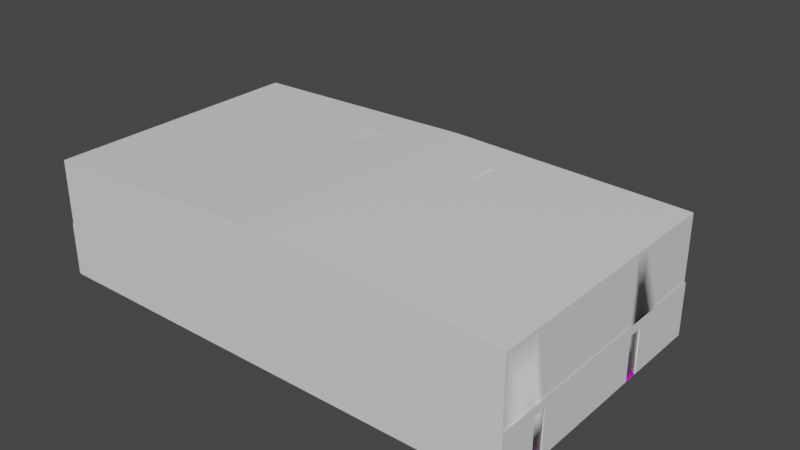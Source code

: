 # Source: Interiors.blend  (saved by Blender 2.93.21; exported with 4.5.12 LTS)
import bpy
from mathutils import Matrix  # noqa: F401  (used for matrix-valued properties, if any)

bpy.ops.wm.read_factory_settings(use_empty=True)
scene = bpy.context.scene
scene.name = 'Scene'

# ---- collections
col_collection = bpy.data.collections.new('Collection'); scene.collection.children.link(col_collection)

# ---- images (referenced by path relative to the original .blend; pixels are not part of the script)
import os
ASSET_DIR = os.environ.get("B2B_ASSET_DIR", "")  # directory of the original .blend (textures are referenced by path, not embedded)
HERE = os.path.dirname(os.path.abspath(__file__))  # packed textures are extracted next to this script under _unpacked/

def load_image(name, relpath, width, height, colorspace="sRGB"):
    """Load a texture the original file referenced (path relative to the .blend, or extracted next to this script)."""
    p = next((c for c in (os.path.join(HERE, relpath), os.path.join(ASSET_DIR, relpath)) if relpath and os.path.exists(c)), "")
    if p:
        img = bpy.data.images.load(p, check_existing=True)
        img.name = name
    else:  # same state as the original file: an image datablock whose file is absent (Cycles renders it pink)
        img = bpy.data.images.new(name, width, height)
        img.source = "FILE"
        img.filepath = "//" + (relpath or name)
    img.colorspace_settings.name = colorspace
    return img
img_futuristic_panels1_albedo_png = load_image('futuristic-panels1-albedo.png', 'Textures/futuristic-panels1-albedo.png', 1024, 1024, 'sRGB')

# ---- materials (node trees are filled in below, after node groups)
mat_container = bpy.data.materials.new('Container')
mat_container.use_transparent_shadow = False
mat_crate = bpy.data.materials.new('Crate')
mat_crate.use_transparent_shadow = False
mat_floors = bpy.data.materials.new('Floors')
mat_floors.use_transparent_shadow = False
mat_barrels = bpy.data.materials.new('Barrels')
mat_barrels.use_transparent_shadow = False
mat_walls = bpy.data.materials.new('Walls')
mat_walls.use_transparent_shadow = False

# ---- node groups
ng_auto_smooth = bpy.data.node_groups.new('Auto Smooth', 'GeometryNodeTree')
_s = ng_auto_smooth.interface.new_socket(name='Geometry', in_out='OUTPUT', socket_type='NodeSocketGeometry')
_s = ng_auto_smooth.interface.new_socket(name='Geometry', in_out='INPUT', socket_type='NodeSocketGeometry')
_s = ng_auto_smooth.interface.new_socket(name='Angle', in_out='INPUT', socket_type='NodeSocketFloat')
_s.subtype = 'ANGLE'
_s.min_value = 0.0
_s.max_value = 3.142
ng_auto_smooth.is_modifier = True
_N = ng_auto_smooth.nodes; _L = ng_auto_smooth.links
n0 = _N.new('NodeGroupOutput'); n0.name = 'Group Output'; n0.location = (480, -100)
n1 = _N.new('NodeGroupInput'); n1.name = 'Group Input'; n1.location = (-420, -300)
n2 = _N.new('NodeGroupInput'); n2.name = 'Group Input.001'; n2.location = (-60, -100)
n3 = _N.new('GeometryNodeSetShadeSmooth'); n3.name = 'Set Shade Smooth'; n3.location = (120, -100)
n3.domain = 'EDGE'
n4 = _N.new('GeometryNodeSetShadeSmooth'); n4.name = 'Set Shade Smooth.001'; n4.location = (300, -100)
n5 = _N.new('GeometryNodeInputMeshEdgeAngle'); n5.name = 'Edge Angle'; n5.location = (-420, -220)
n6 = _N.new('GeometryNodeInputEdgeSmooth'); n6.name = 'Is Edge Smooth'; n6.location = (-60, -160)
n7 = _N.new('GeometryNodeInputShadeSmooth'); n7.name = 'Is Face Smooth'; n7.location = (-240, -340)
n8 = _N.new('FunctionNodeBooleanMath'); n8.name = 'Boolean Math'; n8.location = (-60, -220)
n9 = _N.new('FunctionNodeCompare'); n9.name = 'Compare'; n9.location = (-240, -180)
n9.operation = 'LESS_EQUAL'
_L.new(n5.outputs[0], n9.inputs[0])
_L.new(n4.outputs[0], n0.inputs[0])
_L.new(n1.outputs[1], n9.inputs[1])
_L.new(n9.outputs[0], n8.inputs[0])
_L.new(n7.outputs[0], n8.inputs[1])
_L.new(n2.outputs[0], n3.inputs[0])
_L.new(n6.outputs[0], n3.inputs[1])
_L.new(n3.outputs[0], n4.inputs[0])
_L.new(n8.outputs[0], n3.inputs[2])
n0.is_active_output = True

# ---- material node trees
mat_container.use_nodes = True; mat_container.node_tree.nodes.clear()
_N = mat_container.node_tree.nodes; _L = mat_container.node_tree.links
n0 = _N.new('ShaderNodeBsdfPrincipled'); n0.name = 'Principled BSDF'; n0.location = (10, 300)
n0.distribution = 'GGX'
n0.subsurface_method = 'BURLEY'
n0.inputs[3].default_value = 1.45
n0.inputs[27].default_value = (0.0, 0.0, 0.0, 1.0)
n0.inputs[28].default_value = 1.0
n1 = _N.new('ShaderNodeOutputMaterial'); n1.name = 'Material Output'; n1.location = (300, 300)
_L.new(n0.outputs[0], n1.inputs[0])
n1.is_active_output = True
mat_crate.use_nodes = True; mat_crate.node_tree.nodes.clear()
_N = mat_crate.node_tree.nodes; _L = mat_crate.node_tree.links
n0 = _N.new('ShaderNodeBsdfPrincipled'); n0.name = 'Principled BSDF'; n0.location = (10, 300)
n0.distribution = 'GGX'
n0.subsurface_method = 'BURLEY'
n0.inputs[3].default_value = 1.45
n0.inputs[27].default_value = (0.0, 0.0, 0.0, 1.0)
n0.inputs[28].default_value = 1.0
n1 = _N.new('ShaderNodeOutputMaterial'); n1.name = 'Material Output'; n1.location = (300, 300)
_L.new(n0.outputs[0], n1.inputs[0])
n1.is_active_output = True
mat_floors.use_nodes = True; mat_floors.node_tree.nodes.clear()
_N = mat_floors.node_tree.nodes; _L = mat_floors.node_tree.links
n0 = _N.new('ShaderNodeBsdfPrincipled'); n0.name = 'Principled BSDF'; n0.location = (10, 300)
n0.distribution = 'GGX'
n0.subsurface_method = 'BURLEY'
n0.inputs[3].default_value = 1.45
n0.inputs[27].default_value = (0.0, 0.0, 0.0, 1.0)
n0.inputs[28].default_value = 1.0
n1 = _N.new('ShaderNodeOutputMaterial'); n1.name = 'Material Output'; n1.location = (300, 300)
n2 = _N.new('ShaderNodeTexImage'); n2.name = 'Image Texture'; n2.location = (-180, 280)
n2.image = img_futuristic_panels1_albedo_png
_L.new(n0.outputs[0], n1.inputs[0])
_L.new(n2.outputs[0], n0.inputs[0])
n1.is_active_output = True
mat_barrels.use_nodes = True; mat_barrels.node_tree.nodes.clear()
_N = mat_barrels.node_tree.nodes; _L = mat_barrels.node_tree.links
n0 = _N.new('ShaderNodeBsdfPrincipled'); n0.name = 'Principled BSDF'; n0.location = (10, 300)
n0.distribution = 'GGX'
n0.subsurface_method = 'BURLEY'
n0.inputs[3].default_value = 1.45
n0.inputs[27].default_value = (0.0, 0.0, 0.0, 1.0)
n0.inputs[28].default_value = 1.0
n1 = _N.new('ShaderNodeOutputMaterial'); n1.name = 'Material Output'; n1.location = (300, 300)
_L.new(n0.outputs[0], n1.inputs[0])
n1.is_active_output = True
mat_walls.use_nodes = True; mat_walls.node_tree.nodes.clear()
_N = mat_walls.node_tree.nodes; _L = mat_walls.node_tree.links
n0 = _N.new('ShaderNodeBsdfPrincipled'); n0.name = 'Principled BSDF'; n0.location = (10, 300)
n0.distribution = 'GGX'
n0.subsurface_method = 'BURLEY'
n0.inputs[3].default_value = 1.45
n0.inputs[27].default_value = (0.0, 0.0, 0.0, 1.0)
n0.inputs[28].default_value = 1.0
n1 = _N.new('ShaderNodeOutputMaterial'); n1.name = 'Material Output'; n1.location = (300, 300)
_L.new(n0.outputs[0], n1.inputs[0])
n1.is_active_output = True

# ---- world
world_world = bpy.data.worlds.new('World'); scene.world = world_world
world_world.use_nodes = True; world_world.node_tree.nodes.clear()
_N = world_world.node_tree.nodes; _L = world_world.node_tree.links
n0 = _N.new('ShaderNodeOutputWorld'); n0.name = 'World Output'; n0.location = (300, 300)
n1 = _N.new('ShaderNodeBackground'); n1.name = 'Background'; n1.location = (10, 300)
n1.inputs[0].default_value = (0.05088, 0.05088, 0.05088, 1.0)
_L.new(n1.outputs[0], n0.inputs[0])
n0.is_active_output = True
world_world.color = (0.05088, 0.05088, 0.05088)
world_world.use_sun_shadow = False
world_world.sun_shadow_jitter_overblur = 0.0

# ---- meshes
me_plane = bpy.data.meshes.new('Plane')
me_plane.from_pydata([(-44.09, 24.05, 1.907e-06), (-44.09, -24.05, 1.907e-06), (-44.09, -17.18, 1.907e-06), (-44.09, -14.77, 1.907e-06), (-44.09, -3.436, 1.907e-06), (-44.09, 7.557, 1.907e-06), (-44.09, 10.31, 1.907e-06), (-44.09, 17.18, 1.907e-06), (-44.09, 24.05, 10.0), (-44.09, -24.05, 10.0), (-44.09, -17.18, 10.0), (-44.09, -14.77, 10.0), (-44.09, -3.436, 10.0), (-44.09, 7.557, 10.0), (-44.09, 10.31, 10.0), (-44.09, 17.18, 10.0), (-44.09, 24.05, 5.0), (-44.09, 10.31, 8.315), (-44.09, -17.18, 8.315), (-44.09, -24.05, 5.0), (-44.09, -14.77, 8.317), (-44.09, 7.557, 8.317), (-43.85, 17.18, 1.907e-06), (-43.85, 24.05, 1.907e-06), (-43.85, -24.05, 1.907e-06), (-43.85, -17.18, 1.907e-06), (-43.85, -14.77, 1.907e-06), (-43.85, -3.436, 1.907e-06), (-43.85, 7.557, 1.907e-06), (-43.85, 10.31, 1.907e-06), (-43.85, 17.18, 22.15), (-43.85, 24.05, 22.15), (-43.85, -24.05, 22.15), (-43.85, -17.18, 22.15), (-43.85, -14.77, 22.15), (-43.85, -3.436, 22.15), (-43.85, 7.557, 22.15), (-43.85, 10.31, 22.15), (-43.85, 24.05, 5.0), (-43.85, 17.18, 5.0), (-43.85, -3.436, 5.004), (-43.85, -14.77, 8.317), (-43.85, -17.18, 8.315), (-43.85, -24.05, 5.0), (-43.85, 10.31, 8.315), (-43.85, 7.557, 8.317), (-44.09, -3.436, 5.0), (-44.09, 17.18, 5.0), (0.0, 17.18, 1.907e-06), (0.0, 24.05, 1.907e-06), (0.0, -24.05, 1.907e-06), (0.0, -17.18, 1.907e-06), (0.0, -14.77, 1.907e-06), (0.0, -3.436, 1.907e-06), (0.0, 7.557, 1.907e-06), (0.0, 10.31, 1.907e-06), (-7.099, -6.774, -0.004616), (-7.099, -6.774, 1.995), (-6.38, -4.989, -0.004616), (-6.38, -4.989, 1.995), (-1.427, -9.057, -0.004616), (-1.427, -9.057, 1.995), (-0.7083, -7.273, -0.004616), (-0.7083, -7.273, 1.995), (16.93, 7.951, -0.004616), (16.93, 7.951, 1.995), (18.21, 6.508, -0.004616), (18.21, 6.508, 1.995), (12.35, 3.906, -0.004616), (12.35, 3.906, 1.995), (13.62, 2.464, -0.004616), (13.62, 2.464, 1.995), (16.69, 8.879, 1.989), (16.69, 8.879, 3.989), (17.96, 7.436, 1.989), (17.96, 7.436, 3.989), (12.1, 4.835, 1.989), (12.1, 4.835, 3.989), (13.38, 3.392, 1.989), (13.38, 3.392, 3.989), (15.73, 9.76, -0.004616), (15.73, 9.76, 1.995), (17.0, 8.317, -0.004616), (17.0, 8.317, 1.995), (11.15, 5.716, -0.004616), (11.15, 5.716, 1.995), (12.42, 4.273, -0.004616), (12.42, 4.273, 1.995), (17.06, -6.363, -0.004616), (17.06, -6.363, 1.995), (15.59, -7.613, -0.004616), (15.59, -7.613, 1.995), (13.09, -1.715, -0.004616), (13.09, -1.715, 1.995), (11.62, -2.964, -0.004616), (11.62, -2.964, 1.995), (17.99, -6.131, 1.989), (17.99, -6.131, 3.989), (16.53, -7.381, 1.989), (16.53, -7.381, 3.989), (14.02, -1.483, 1.989), (14.02, -1.483, 3.989), (12.55, -2.733, 1.989), (12.55, -2.733, 3.989), (18.89, -5.188, -0.004616), (18.89, -5.188, 1.995), (17.42, -6.438, -0.004616), (17.42, -6.438, 1.995), (14.91, -0.5399, -0.004616), (14.91, -0.5399, 1.995), (13.45, -1.79, -0.004616), (13.45, -1.79, 1.995), (-29.96, 4.866, -0.004616), (-29.96, 4.866, 1.995), (-31.64, 5.8, -0.004616), (-31.64, 5.8, 1.995), (-26.99, 10.21, -0.004616), (-26.99, 10.21, 1.995), (-28.67, 11.15, -0.004616), (-28.67, 11.15, 1.995), (-29.42, 4.074, 1.989), (-29.42, 4.074, 3.989), (-31.1, 5.008, 1.989), (-31.1, 5.008, 3.989), (-26.45, 9.419, 1.989), (-26.45, 9.419, 3.989), (-28.13, 10.35, 1.989), (-28.13, 10.35, 3.989), (-28.22, 3.563, -0.004616), (-28.22, 3.563, 1.995), (-29.9, 4.498, -0.004616), (-29.9, 4.498, 1.995), (-25.25, 8.909, -0.004616), (-25.25, 8.909, 1.995), (-26.93, 9.843, -0.004616), (-26.93, 9.843, 1.995), (0.0, 24.05, 23.26), (0.0, 24.05, 5.554), (0.0, -24.05, 24.66), (0.0, -24.05, 6.254), (0.0, 17.18, 23.46), (0.0, 10.31, 23.66), (0.0, 3.436, 23.86), (0.0, -3.436, 24.06), (0.0, -10.31, 24.26), (0.0, -17.18, 24.46), (-9.329, -9.852, -0.005178), (-9.329, -10.16, 5.68), (-9.082, -9.877, -0.005178), (-9.142, -10.18, 5.68), (-8.844, -9.949, -0.005178), (-8.961, -10.23, 5.68), (-8.624, -10.07, -0.005178), (-8.794, -10.32, 5.68), (-8.432, -10.22, -0.005178), (-8.648, -10.44, 5.68), (-8.274, -10.42, -0.005178), (-8.528, -10.59, 5.68), (-8.156, -10.64, -0.005178), (-8.439, -10.75, 5.68), (-8.084, -10.87, -0.005178), (-8.385, -10.93, 5.68), (-8.06, -11.12, -0.005178), (-8.366, -11.12, 5.68), (-8.084, -11.37, -0.005178), (-8.385, -11.31, 5.68), (-8.156, -11.61, -0.005178), (-8.439, -11.49, 5.68), (-8.274, -11.83, -0.005178), (-8.528, -11.66, 5.68), (-8.432, -12.02, -0.005178), (-8.648, -11.8, 5.68), (-8.624, -12.18, -0.005178), (-8.794, -11.92, 5.68), (-8.844, -12.3, -0.005178), (-8.961, -12.01, 5.68), (-9.082, -12.37, -0.005178), (-9.142, -12.07, 5.68), (-9.329, -12.39, -0.005178), (-9.329, -12.09, 5.68), (-9.577, -12.37, -0.005178), (-9.517, -12.07, 5.68), (-9.815, -12.3, -0.005178), (-9.698, -12.01, 5.68), (-10.03, -12.18, -0.005178), (-9.865, -11.92, 5.68), (-10.23, -12.02, -0.005178), (-10.01, -11.8, 5.68), (-10.39, -11.83, -0.005178), (-10.13, -11.66, 5.68), (-10.5, -11.61, -0.005178), (-10.22, -11.49, 5.68), (-10.57, -11.37, -0.005178), (-10.27, -11.31, 5.68), (-10.6, -11.12, -0.005178), (-10.29, -11.12, 5.68), (-10.57, -10.87, -0.005178), (-10.27, -10.93, 5.68), (-10.5, -10.64, -0.005178), (-10.22, -10.75, 5.68), (-10.39, -10.42, -0.005178), (-10.13, -10.59, 5.68), (-10.23, -10.22, -0.005178), (-10.01, -10.44, 5.68), (-10.03, -10.07, -0.005178), (-9.865, -10.32, 5.68), (-9.815, -9.949, -0.005178), (-9.698, -10.23, 5.68), (-9.577, -9.877, -0.005178), (-9.517, -10.18, 5.68), (-9.329, -9.788, 0.4458), (-9.329, -9.631, 1.637), (-9.329, -9.638, 2.828), (-9.329, -9.734, 4.019), (-9.329, -9.91, 5.21), (-9.093, -9.933, 5.21), (-9.059, -9.76, 4.019), (-9.04, -9.666, 2.828), (-9.039, -9.66, 1.637), (-9.069, -9.813, 0.4458), (-8.866, -10.0, 5.21), (-8.798, -9.839, 4.019), (-8.761, -9.751, 2.828), (-8.759, -9.745, 1.637), (-8.819, -9.889, 0.4458), (-8.656, -10.11, 5.21), (-8.558, -9.968, 4.019), (-8.505, -9.888, 2.828), (-8.501, -9.882, 1.637), (-8.588, -10.01, 0.4458), (-8.472, -10.26, 5.21), (-8.348, -10.14, 4.019), (-8.28, -10.07, 2.828), (-8.275, -10.07, 1.637), (-8.386, -10.18, 0.4458), (-8.322, -10.45, 5.21), (-8.175, -10.35, 4.019), (-8.095, -10.3, 2.828), (-8.09, -10.29, 1.637), (-8.22, -10.38, 0.4458), (-8.21, -10.66, 5.21), (-8.047, -10.59, 4.019), (-7.958, -10.55, 2.828), (-7.952, -10.55, 1.637), (-8.097, -10.61, 0.4458), (-8.141, -10.89, 5.21), (-7.968, -10.85, 4.019), (-7.874, -10.83, 2.828), (-7.867, -10.83, 1.637), (-8.021, -10.86, 0.4458), (-8.117, -11.12, 5.21), (-7.941, -11.12, 4.019), (-7.845, -11.12, 2.828), (-7.839, -11.12, 1.637), (-7.995, -11.12, 0.4458), (-8.141, -11.36, 5.21), (-7.968, -11.39, 4.019), (-7.874, -11.41, 2.828), (-7.867, -11.41, 1.637), (-8.021, -11.38, 0.4458), (-8.21, -11.59, 5.21), (-8.047, -11.65, 4.019), (-7.958, -11.69, 2.828), (-7.952, -11.69, 1.637), (-8.097, -11.63, 0.4458), (-8.322, -11.8, 5.21), (-8.175, -11.89, 4.019), (-8.095, -11.95, 2.828), (-8.09, -11.95, 1.637), (-8.22, -11.86, 0.4458), (-8.472, -11.98, 5.21), (-8.348, -12.1, 4.019), (-8.28, -12.17, 2.828), (-8.275, -12.18, 1.637), (-8.386, -12.07, 0.4458), (-8.656, -12.13, 5.21), (-8.558, -12.28, 4.019), (-8.505, -12.36, 2.828), (-8.501, -12.36, 1.637), (-8.588, -12.23, 0.4458), (-8.866, -12.24, 5.21), (-8.798, -12.4, 4.019), (-8.761, -12.49, 2.828), (-8.759, -12.5, 1.637), (-8.819, -12.35, 0.4458), (-9.093, -12.31, 5.21), (-9.059, -12.48, 4.019), (-9.04, -12.58, 2.828), (-9.039, -12.58, 1.637), (-9.069, -12.43, 0.4458), (-9.329, -12.33, 5.21), (-9.329, -12.51, 4.019), (-9.329, -12.61, 2.828), (-9.329, -12.61, 1.637), (-9.329, -12.46, 0.4458), (-9.566, -12.31, 5.21), (-9.6, -12.48, 4.019), (-9.619, -12.58, 2.828), (-9.62, -12.58, 1.637), (-9.59, -12.43, 0.4458), (-9.793, -12.24, 5.21), (-9.861, -12.4, 4.019), (-9.898, -12.49, 2.828), (-9.9, -12.5, 1.637), (-9.84, -12.35, 0.4458), (-10.0, -12.13, 5.21), (-10.1, -12.28, 4.019), (-10.15, -12.36, 2.828), (-10.16, -12.36, 1.637), (-10.07, -12.23, 0.4458), (-10.19, -11.98, 5.21), (-10.31, -12.1, 4.019), (-10.38, -12.17, 2.828), (-10.38, -12.18, 1.637), (-10.27, -12.07, 0.4458), (-10.34, -11.8, 5.21), (-10.48, -11.89, 4.019), (-10.56, -11.95, 2.828), (-10.57, -11.95, 1.637), (-10.44, -11.86, 0.4458), (-10.45, -11.59, 5.21), (-10.61, -11.65, 4.019), (-10.7, -11.69, 2.828), (-10.71, -11.69, 1.637), (-10.56, -11.63, 0.4458), (-10.52, -11.36, 5.21), (-10.69, -11.39, 4.019), (-10.79, -11.41, 2.828), (-10.79, -11.41, 1.637), (-10.64, -11.38, 0.4458), (-10.54, -11.12, 5.21), (-10.72, -11.12, 4.019), (-10.81, -11.12, 2.828), (-10.82, -11.12, 1.637), (-10.66, -11.12, 0.4458), (-10.52, -10.89, 5.21), (-10.69, -10.85, 4.019), (-10.79, -10.83, 2.828), (-10.79, -10.83, 1.637), (-10.64, -10.86, 0.4458), (-10.45, -10.66, 5.21), (-10.61, -10.59, 4.019), (-10.7, -10.55, 2.828), (-10.71, -10.55, 1.637), (-10.56, -10.61, 0.4458), (-10.34, -10.45, 5.21), (-10.48, -10.35, 4.019), (-10.56, -10.3, 2.828), (-10.57, -10.29, 1.637), (-10.44, -10.38, 0.4458), (-10.19, -10.26, 5.21), (-10.31, -10.14, 4.019), (-10.38, -10.07, 2.828), (-10.38, -10.07, 1.637), (-10.27, -10.18, 0.4458), (-10.0, -10.11, 5.21), (-10.1, -9.968, 4.019), (-10.15, -9.888, 2.828), (-10.16, -9.882, 1.637), (-10.07, -10.01, 0.4458), (-9.793, -10.0, 5.21), (-9.861, -9.839, 4.019), (-9.898, -9.751, 2.828), (-9.9, -9.745, 1.637), (-9.84, -9.889, 0.4458), (-9.566, -9.933, 5.21), (-9.6, -9.76, 4.019), (-9.619, -9.666, 2.828), (-9.62, -9.66, 1.637), (-9.59, -9.813, 0.4458), (-5.0, 17.18, 1.907e-06), (-5.0, 10.31, 1.907e-06), (-5.0, 7.557, 1.907e-06), (-5.0, -3.436, 1.907e-06), (-5.0, -14.77, 1.907e-06), (-5.0, 24.05, 1.907e-06), (-5.0, -17.18, 1.907e-06), (-5.0, -24.05, 1.907e-06), (-3.858, -24.05, 7.28), (-3.858, -24.05, 11.13), (-5.0, 17.18, 23.3), (-5.0, 10.31, 23.48), (-5.0, 3.928, 23.66), (-5.0, -3.436, 23.83), (-5.0, -10.84, 24.01), (-5.0, -17.18, 24.19), (-39.42, 17.18, 1.907e-06), (-39.42, -3.436, 1.907e-06), (-39.42, 24.05, 1.907e-06), (-39.42, 10.31, 1.907e-06), (-39.42, 7.557, 1.907e-06), (-39.42, -14.77, 1.907e-06), (-39.42, -17.18, 1.907e-06), (-39.42, -24.05, 1.907e-06), (-39.42, 24.05, 5.056), (-39.42, 24.05, 22.26), (-39.42, -24.05, 5.126), (-39.42, -24.05, 22.4), (-39.42, 17.18, 22.28), (-39.42, 10.31, 22.3), (-39.42, 7.143, 22.32), (-39.42, -3.436, 22.34), (-39.42, -14.33, 22.36), (-39.42, -17.18, 22.38), (-11.17, 10.31, 1.907e-06), (-11.17, 7.557, 1.907e-06), (-11.17, -14.77, 1.907e-06), (-11.17, -17.18, 1.907e-06), (-11.17, -24.05, 1.907e-06), (-12.04, 24.05, 6.263), (-12.04, 24.05, 9.935), (-9.956, -24.05, 7.181), (-9.956, -24.05, 10.71), (-11.17, 17.18, 23.12), (-11.17, 10.31, 23.27), (-11.17, 4.504, 23.42), (-11.17, -3.436, 23.57), (-11.17, -11.47, 23.71), (-11.17, -17.18, 23.86), (-11.17, 17.18, 1.907e-06), (-11.17, -3.436, 1.907e-06), (-11.17, 24.05, 1.907e-06), (-17.29, 17.18, 1.907e-06), (-17.29, -3.436, 1.907e-06), (-17.29, 24.05, 1.907e-06), (-17.29, 10.31, 1.907e-06), (-17.29, 7.557, 1.907e-06), (-17.29, -14.77, 1.907e-06), (-17.29, -17.18, 1.907e-06), (-17.29, -24.05, 1.907e-06), (-16.42, 24.05, 6.208), (-16.42, 24.05, 9.825), (-16.28, -24.05, 6.785), (-16.28, -24.05, 10.56), (-17.29, 17.18, 22.94), (-17.29, 10.31, 23.06), (-17.29, 5.075, 23.18), (-17.29, -3.436, 23.3), (-17.29, -12.08, 23.42), (-17.29, -17.18, 23.54), (-0.8729, -24.05, 7.364), (-6.217, -24.05, 7.287), (-0.8729, -24.05, 11.3), (-6.217, -24.05, 10.92), (-12.17, -24.05, 6.902), (-5.0, -24.05, 6.104), (-12.17, -24.05, 10.8), (-5.0, -24.05, 24.36), (-17.29, -24.05, 5.755), (-11.17, -24.05, 5.929), (-17.29, -24.05, 23.66), (-11.17, -24.05, 24.01), (-17.29, 24.05, 5.334), (-17.29, 24.05, 22.82), (-5.0, 24.05, 5.488), (-5.0, 24.05, 23.13), (-11.17, 24.05, 5.41), (-11.17, 24.05, 22.97), (-13.0, 9.615, -0.03405), (-13.0, 9.615, 23.25), (-13.0, 15.86, -0.03405), (-13.0, 15.86, 23.25), (-6.761, 9.615, -0.03405), (-6.761, 9.615, 23.25), (-6.761, 15.86, -0.03405), (-6.761, 15.86, 23.25), (-13.0, 9.615, 3.49), (-13.0, 15.86, 3.49), (-6.761, 15.86, 3.49), (-6.761, 9.615, 3.49), (-13.0, 9.615, 5.469), (-13.0, 15.86, 5.469), (-6.761, 15.86, 5.469), (-6.761, 9.615, 5.469), (-13.0, 24.07, 5.469), (-13.0, 24.07, 3.49), (-6.761, 24.07, 5.469), (-6.761, 24.07, 3.49), (-5.255, 15.86, 5.469), (-5.255, 15.86, 3.49), (-5.255, 24.07, 5.469), (-5.255, 24.07, 3.49), (-6.761, 24.07, -0.02998), (-11.17, 29.56, 1.907e-06), (-5.255, 24.07, -0.02998), (-5.255, 15.86, -0.02998), (-14.49, 15.86, 5.469), (-14.49, 15.86, 3.49), (-14.49, 24.07, 5.469), (-14.49, 24.07, 3.49), (-13.49, 17.71, 1.371), (-13.49, 22.22, 1.371), (-14.0, 17.71, 1.371), (-14.0, 22.22, 1.371), (-13.0, 15.86, 1.371), (-13.0, 24.07, 1.371), (-14.49, 15.86, 1.371), (-14.49, 24.07, 1.371), (-13.49, 17.71, -0.01774), (-13.49, 22.22, -0.01774), (-14.0, 17.71, -0.01774), (-14.0, 22.22, -0.01774), (-11.17, 29.25, -2.166), (-5.0, 29.25, -2.166), (-5.0, 24.05, -1.452), (-11.17, 24.05, -1.452), (-5.0, 29.17, 1.907e-06), (-13.89, 35.15, 2.214), (-13.89, 35.34, -1.861), (-2.279, 35.34, -1.861), (-2.279, 35.18, 2.214), (-15.69, 41.64, 3.96), (-15.69, 41.88, -1.376), (-0.4812, 41.88, -1.376), (-0.4812, 41.67, 3.96)], [], [(45, 28, 29, 44), (26, 41, 42, 25), (20, 3, 26, 41), (18, 20, 41, 42), (375, 370, 48, 49), (373, 374, 52, 53), (5, 21, 45, 28), (371, 372, 54, 55), (21, 17, 44, 45), (38, 31, 30, 39), (40, 35, 34, 41), (42, 33, 32, 43), (39, 30, 37, 44), (45, 36, 35, 40), (22, 39, 44, 29), (23, 38, 39, 22), (25, 42, 43, 24), (28, 45, 40, 27), (27, 40, 41, 26), (44, 37, 36, 45), (41, 34, 33, 42), (17, 6, 29, 44), (2, 18, 42, 25), (370, 371, 55, 48), (18, 2, 1, 19), (9, 10, 18, 19), (18, 10, 11, 20), (21, 13, 14, 17), (12, 46, 20, 11), (3, 20, 46, 4), (12, 13, 21, 46), (21, 5, 4, 46), (15, 47, 17, 14), (6, 17, 47, 7), (15, 8, 16, 47), (7, 47, 16, 0), (2, 25, 26, 3), (6, 5, 28, 29), (372, 373, 53, 54), (374, 376, 51, 52), (376, 377, 50, 51), (56, 57, 59, 58), (58, 59, 63, 62), (62, 63, 61, 60), (60, 61, 57, 56), (58, 62, 60, 56), (63, 59, 57, 61), (64, 65, 67, 66), (66, 67, 71, 70), (70, 71, 69, 68), (68, 69, 65, 64), (66, 70, 68, 64), (71, 67, 65, 69), (72, 73, 75, 74), (74, 75, 79, 78), (78, 79, 77, 76), (76, 77, 73, 72), (74, 78, 76, 72), (79, 75, 73, 77), (80, 81, 83, 82), (82, 83, 87, 86), (86, 87, 85, 84), (84, 85, 81, 80), (82, 86, 84, 80), (87, 83, 81, 85), (88, 89, 91, 90), (90, 91, 95, 94), (94, 95, 93, 92), (92, 93, 89, 88), (90, 94, 92, 88), (95, 91, 89, 93), (96, 97, 99, 98), (98, 99, 103, 102), (102, 103, 101, 100), (100, 101, 97, 96), (98, 102, 100, 96), (103, 99, 97, 101), (104, 105, 107, 106), (106, 107, 111, 110), (110, 111, 109, 108), (108, 109, 105, 104), (106, 110, 108, 104), (111, 107, 105, 109), (112, 113, 115, 114), (114, 115, 119, 118), (118, 119, 117, 116), (116, 117, 113, 112), (114, 118, 116, 112), (119, 115, 113, 117), (120, 121, 123, 122), (122, 123, 127, 126), (126, 127, 125, 124), (124, 125, 121, 120), (122, 126, 124, 120), (127, 123, 121, 125), (128, 129, 131, 130), (130, 131, 135, 134), (134, 135, 133, 132), (132, 133, 129, 128), (130, 134, 132, 128), (135, 131, 129, 133), (454, 375, 49, 137), (395, 31, 38, 394), (445, 139, 50, 377), (379, 442, 440, 378), (380, 455, 136, 140), (381, 380, 140, 141), (382, 381, 141, 142), (383, 382, 142, 143), (384, 383, 143, 144), (385, 384, 144, 145), (447, 385, 145, 138), (214, 147, 149, 215), (215, 149, 151, 220), (220, 151, 153, 225), (225, 153, 155, 230), (230, 155, 157, 235), (235, 157, 159, 240), (240, 159, 161, 245), (245, 161, 163, 250), (250, 163, 165, 255), (255, 165, 167, 260), (260, 167, 169, 265), (265, 169, 171, 270), (270, 171, 173, 275), (275, 173, 175, 280), (280, 175, 177, 285), (285, 177, 179, 290), (290, 179, 181, 295), (295, 181, 183, 300), (300, 183, 185, 305), (305, 185, 187, 310), (310, 187, 189, 315), (315, 189, 191, 320), (320, 191, 193, 325), (325, 193, 195, 330), (330, 195, 197, 335), (335, 197, 199, 340), (340, 199, 201, 345), (345, 201, 203, 350), (350, 203, 205, 355), (355, 205, 207, 360), (149, 147, 209, 207, 205, 203, 201, 199, 197, 195, 193, 191, 189, 187, 185, 183, 181, 179, 177, 175, 173, 171, 169, 167, 165, 163, 161, 159, 157, 155, 153, 151), (360, 207, 209, 365), (365, 209, 147, 214), (146, 148, 150, 152, 154, 156, 158, 160, 162, 164, 166, 168, 170, 172, 174, 176, 178, 180, 182, 184, 186, 188, 190, 192, 194, 196, 198, 200, 202, 204, 206, 208), (208, 369, 210, 146), (369, 368, 211, 210), (368, 367, 212, 211), (367, 366, 213, 212), (366, 365, 214, 213), (206, 364, 369, 208), (364, 363, 368, 369), (363, 362, 367, 368), (362, 361, 366, 367), (361, 360, 365, 366), (204, 359, 364, 206), (359, 358, 363, 364), (358, 357, 362, 363), (357, 356, 361, 362), (356, 355, 360, 361), (202, 354, 359, 204), (354, 353, 358, 359), (353, 352, 357, 358), (352, 351, 356, 357), (351, 350, 355, 356), (200, 349, 354, 202), (349, 348, 353, 354), (348, 347, 352, 353), (347, 346, 351, 352), (346, 345, 350, 351), (198, 344, 349, 200), (344, 343, 348, 349), (343, 342, 347, 348), (342, 341, 346, 347), (341, 340, 345, 346), (196, 339, 344, 198), (339, 338, 343, 344), (338, 337, 342, 343), (337, 336, 341, 342), (336, 335, 340, 341), (194, 334, 339, 196), (334, 333, 338, 339), (333, 332, 337, 338), (332, 331, 336, 337), (331, 330, 335, 336), (192, 329, 334, 194), (329, 328, 333, 334), (328, 327, 332, 333), (327, 326, 331, 332), (326, 325, 330, 331), (190, 324, 329, 192), (324, 323, 328, 329), (323, 322, 327, 328), (322, 321, 326, 327), (321, 320, 325, 326), (188, 319, 324, 190), (319, 318, 323, 324), (318, 317, 322, 323), (317, 316, 321, 322), (316, 315, 320, 321), (186, 314, 319, 188), (314, 313, 318, 319), (313, 312, 317, 318), (312, 311, 316, 317), (311, 310, 315, 316), (184, 309, 314, 186), (309, 308, 313, 314), (308, 307, 312, 313), (307, 306, 311, 312), (306, 305, 310, 311), (182, 304, 309, 184), (304, 303, 308, 309), (303, 302, 307, 308), (302, 301, 306, 307), (301, 300, 305, 306), (180, 299, 304, 182), (299, 298, 303, 304), (298, 297, 302, 303), (297, 296, 301, 302), (296, 295, 300, 301), (178, 294, 299, 180), (294, 293, 298, 299), (293, 292, 297, 298), (292, 291, 296, 297), (291, 290, 295, 296), (176, 289, 294, 178), (289, 288, 293, 294), (288, 287, 292, 293), (287, 286, 291, 292), (286, 285, 290, 291), (174, 284, 289, 176), (284, 283, 288, 289), (283, 282, 287, 288), (282, 281, 286, 287), (281, 280, 285, 286), (172, 279, 284, 174), (279, 278, 283, 284), (278, 277, 282, 283), (277, 276, 281, 282), (276, 275, 280, 281), (170, 274, 279, 172), (274, 273, 278, 279), (273, 272, 277, 278), (272, 271, 276, 277), (271, 270, 275, 276), (168, 269, 274, 170), (269, 268, 273, 274), (268, 267, 272, 273), (267, 266, 271, 272), (266, 265, 270, 271), (166, 264, 269, 168), (264, 263, 268, 269), (263, 262, 267, 268), (262, 261, 266, 267), (261, 260, 265, 266), (164, 259, 264, 166), (259, 258, 263, 264), (258, 257, 262, 263), (257, 256, 261, 262), (256, 255, 260, 261), (162, 254, 259, 164), (254, 253, 258, 259), (253, 252, 257, 258), (252, 251, 256, 257), (251, 250, 255, 256), (160, 249, 254, 162), (249, 248, 253, 254), (248, 247, 252, 253), (247, 246, 251, 252), (246, 245, 250, 251), (158, 244, 249, 160), (244, 243, 248, 249), (243, 242, 247, 248), (242, 241, 246, 247), (241, 240, 245, 246), (156, 239, 244, 158), (239, 238, 243, 244), (238, 237, 242, 243), (237, 236, 241, 242), (236, 235, 240, 241), (154, 234, 239, 156), (234, 233, 238, 239), (233, 232, 237, 238), (232, 231, 236, 237), (231, 230, 235, 236), (152, 229, 234, 154), (229, 228, 233, 234), (228, 227, 232, 233), (227, 226, 231, 232), (226, 225, 230, 231), (150, 224, 229, 152), (224, 223, 228, 229), (223, 222, 227, 228), (222, 221, 226, 227), (221, 220, 225, 226), (148, 219, 224, 150), (219, 218, 223, 224), (218, 217, 222, 223), (217, 216, 221, 222), (216, 215, 220, 221), (146, 210, 219, 148), (210, 211, 218, 219), (211, 212, 217, 218), (212, 213, 216, 217), (213, 214, 215, 216), (451, 418, 385, 447), (418, 417, 384, 385), (417, 416, 383, 384), (416, 415, 382, 383), (415, 414, 381, 382), (414, 413, 380, 381), (413, 457, 455, 380), (412, 443, 441, 411), (449, 445, 377, 408), (456, 421, 375, 454), (407, 408, 377, 376), (406, 407, 376, 374), (405, 420, 373, 372), (419, 404, 371, 370), (404, 405, 372, 371), (420, 406, 374, 373), (421, 419, 505), (23, 22, 386, 388), (27, 26, 391, 387), (29, 28, 390, 389), (22, 29, 389, 386), (28, 27, 387, 390), (26, 25, 392, 391), (25, 24, 393, 392), (38, 23, 388, 394), (43, 396, 393, 24), (32, 397, 396, 43), (30, 31, 395, 398), (37, 30, 398, 399), (36, 37, 399, 400), (35, 36, 400, 401), (34, 35, 401, 402), (33, 34, 402, 403), (32, 33, 403, 397), (453, 395, 394, 452), (424, 422, 419, 421), (423, 427, 406, 420), (425, 426, 405, 404), (422, 425, 404, 419), (426, 423, 420, 405), (427, 428, 407, 406), (428, 429, 408, 407), (452, 424, 421, 456), (448, 449, 408, 429), (433, 446, 444, 432), (434, 453, 457, 413), (435, 434, 413, 414), (436, 435, 414, 415), (437, 436, 415, 416), (438, 437, 416, 417), (439, 438, 417, 418), (450, 439, 418, 451), (397, 403, 439, 450), (403, 402, 438, 439), (402, 401, 437, 438), (401, 400, 436, 437), (400, 399, 435, 436), (399, 398, 434, 435), (398, 395, 453, 434), (397, 450, 448, 396), (396, 448, 429, 393), (394, 388, 424, 452), (392, 393, 429, 428), (391, 392, 428, 427), (390, 387, 423, 426), (386, 389, 425, 422), (389, 390, 426, 425), (387, 391, 427, 423), (388, 386, 422, 424), (410, 431, 430, 409), (440, 442, 138, 139), (378, 440, 139, 445), (442, 379, 447, 138), (379, 378, 445, 447), (411, 441, 445, 449), (443, 412, 451, 447), (441, 443, 447, 445), (412, 411, 449, 451), (432, 444, 449, 448), (446, 433, 450, 451), (444, 446, 451, 449), (433, 432, 448, 450), (409, 430, 452, 456), (431, 410, 457, 453), (410, 409, 456, 457), (430, 431, 453, 452), (136, 455, 457, 456, 454, 137), (470, 459, 461, 471), (471, 461, 465, 472), (472, 465, 463, 473), (473, 463, 459, 470), (460, 464, 462, 458), (465, 461, 459, 463), (462, 469, 466, 458), (464, 468, 469, 462), (460, 467, 468, 464), (458, 466, 467, 460), (469, 473, 470, 466), (468, 472, 473, 469), (468, 467, 475, 477), (466, 470, 471, 467), (475, 474, 476, 477), (468, 477, 482, 464), (471, 472, 476, 474), (467, 471, 486, 487), (478, 479, 481, 480), (477, 476, 480, 481), (472, 468, 479, 478), (476, 472, 478, 480), (464, 482, 484, 485), (477, 481, 484, 482), (481, 479, 485, 484), (479, 468, 464, 485), (487, 486, 488, 489), (471, 474, 488, 486), (475, 467, 494, 495), (474, 475, 489, 488), (493, 491, 499, 501), (487, 489, 497, 496), (489, 475, 495, 497), (467, 487, 496, 494), (490, 491, 495, 494), (493, 492, 496, 497), (492, 490, 494, 496), (491, 493, 497, 495), (499, 498, 500, 501), (492, 493, 501, 500), (490, 492, 500, 498), (491, 490, 498, 499), (421, 505, 502, 483), (505, 419, 370, 504), (505, 504, 503, 502), (370, 375, 504), (504, 375, 506, 503), (421, 483, 506, 375), (506, 483, 507, 510), (503, 506, 510, 509), (502, 503, 509, 508), (483, 502, 508, 507), (508, 509, 513, 512), (509, 510, 514, 513), (510, 507, 511, 514), (507, 508, 512, 511), (511, 512, 513, 514)])
me_plane.polygons.foreach_set('use_smooth', [1, 1, 1, 1, 1, 1, 1, 1, 1, 1, 1, 1, 1, 1, 1, 1, 1, 1, 1, 1, 1, 1, 1, 1, 1, 1, 1, 1, 1, 1, 1, 1, 1, 1, 1, 1, 1, 1, 1, 1, 1, 1, 1, 1, 1, 1, 1, 1, 1, 1, 1, 1, 1, 1, 1, 1, 1, 1, 1, 1, 1, 1, 1, 1, 1, 1, 1, 1, 1, 1, 1, 1, 1, 1, 1, 1, 1, 1, 1, 1, 1, 1, 1, 1, 1, 1, 1, 1, 1, 1, 1, 1, 1, 1, 1, 1, 1, 1, 1, 1, 1, 1, 1, 1, 1, 1, 1, 1, 1, 1, 1, 1, 1, 1, 1, 1, 1, 1, 1, 1, 1, 1, 1, 1, 1, 1, 1, 1, 1, 1, 1, 1, 1, 1, 1, 1, 1, 1, 1, 1, 1, 1, 1, 1, 1, 1, 1, 1, 1, 1, 1, 1, 1, 1, 1, 1, 1, 1, 1, 1, 1, 1, 1, 1, 1, 1, 1, 1, 1, 1, 1, 1, 1, 1, 1, 1, 1, 1, 1, 1, 1, 1, 1, 1, 1, 1, 1, 1, 1, 1, 1, 1, 1, 1, 1, 1, 1, 1, 1, 1, 1, 1, 1, 1, 1, 1, 1, 1, 1, 1, 1, 1, 1, 1, 1, 1, 1, 1, 1, 1, 1, 1, 1, 1, 1, 1, 1, 1, 1, 1, 1, 1, 1, 1, 1, 1, 1, 1, 1, 1, 1, 1, 1, 1, 1, 1, 1, 1, 1, 1, 1, 1, 1, 1, 1, 1, 1, 1, 1, 1, 1, 1, 1, 1, 1, 1, 1, 1, 1, 1, 1, 1, 1, 1, 1, 1, 1, 1, 1, 1, 1, 1, 1, 1, 1, 1, 1, 1, 1, 1, 1, 1, 1, 1, 1, 1, 1, 1, 1, 1, 1, 1, 1, 1, 1, 1, 1, 1, 1, 1, 1, 1, 1, 1, 1, 1, 1, 1, 1, 1, 1, 1, 1, 1, 1, 1, 1, 1, 1, 1, 1, 1, 1, 1, 1, 1, 1, 1, 1, 1, 1, 1, 1, 1, 1, 1, 1, 1, 1, 1, 1, 1, 1, 1, 1, 1, 1, 1, 1, 1, 1, 1, 1, 1, 1, 1, 1, 1, 1, 1, 1, 1, 1, 1, 1, 1, 1, 1, 1, 1, 1, 1, 1, 1, 1, 1, 1, 1, 1, 1, 1, 1, 1, 0, 0, 0, 0, 0, 0, 0, 0, 0, 0, 0, 0, 0, 0, 0, 0, 0, 0, 0, 0, 0, 0, 0, 0, 0, 0, 0, 0, 0, 0, 0, 0, 0, 0, 0, 0, 0, 0, 0, 0, 0, 0, 1, 1, 1, 1, 1, 1, 1, 1, 1, 1, 1, 1, 1, 1, 1])
me_plane.polygons.foreach_set('material_index', [4, 4, 4, 4, 2, 2, 4, 2, 4, 4, 4, 4, 4, 4, 4, 4, 4, 4, 4, 4, 4, 4, 4, 2, 4, 4, 4, 4, 4, 4, 4, 4, 4, 4, 4, 4, 2, 2, 2, 2, 2, 1, 0, 1, 0, 0, 0, 1, 0, 1, 0, 0, 0, 1, 0, 1, 0, 0, 0, 1, 0, 1, 0, 0, 0, 1, 0, 1, 0, 0, 0, 1, 0, 1, 0, 0, 0, 1, 0, 1, 0, 0, 0, 1, 0, 1, 0, 0, 0, 1, 0, 1, 0, 0, 0, 1, 0, 1, 0, 0, 0, 4, 4, 4, 1, 4, 4, 4, 4, 4, 4, 4, 3, 3, 3, 3, 3, 3, 3, 3, 3, 3, 3, 3, 3, 3, 3, 3, 3, 3, 3, 3, 3, 3, 3, 3, 3, 3, 3, 3, 3, 3, 3, 3, 3, 3, 3, 3, 3, 3, 3, 3, 3, 3, 3, 3, 3, 3, 3, 3, 3, 3, 3, 3, 3, 3, 3, 3, 3, 3, 3, 3, 3, 3, 3, 3, 3, 3, 3, 3, 3, 3, 3, 3, 3, 3, 3, 3, 3, 3, 3, 3, 3, 3, 3, 3, 3, 3, 3, 3, 3, 3, 3, 3, 3, 3, 3, 3, 3, 3, 3, 3, 3, 3, 3, 3, 3, 3, 3, 3, 3, 3, 3, 3, 3, 3, 3, 3, 3, 3, 3, 3, 3, 3, 3, 3, 3, 3, 3, 3, 3, 3, 3, 3, 3, 3, 3, 3, 3, 3, 3, 3, 3, 3, 3, 3, 3, 3, 3, 3, 3, 3, 3, 3, 3, 3, 3, 3, 3, 3, 3, 3, 3, 3, 3, 3, 3, 3, 3, 3, 3, 3, 3, 3, 3, 3, 3, 3, 3, 3, 3, 3, 3, 3, 3, 3, 3, 3, 3, 3, 3, 3, 3, 3, 3, 3, 4, 4, 4, 4, 4, 4, 4, 1, 4, 4, 2, 2, 2, 2, 2, 2, 4, 2, 2, 2, 2, 2, 2, 2, 4, 4, 4, 4, 4, 4, 4, 4, 4, 4, 4, 2, 2, 2, 2, 2, 2, 2, 4, 4, 1, 4, 4, 4, 4, 4, 4, 4, 4, 4, 4, 4, 4, 4, 4, 4, 4, 4, 2, 2, 2, 2, 2, 2, 2, 1, 4, 4, 4, 4, 4, 4, 4, 4, 4, 4, 4, 4, 4, 4, 4, 4, 4, 4, 4, 4, 4, 4, 4, 4, 4, 4, 4, 4, 4, 4, 4, 4, 4, 4, 4, 4, 4, 4, 4, 4, 4, 4, 4, 4, 4, 4, 4, 4, 4, 4, 4, 4, 4, 4, 4, 4, 4, 4, 4, 4, 4, 4, 4, 4, 4, 4, 4, 4, 4, 4, 4, 4, 4, 4])
_uv = me_plane.uv_layers.new(name='UVMap')
_uv.uv.foreach_set('vector', [0.2876, 0.6571, 0.4606, 0.6571, 0.4606, 0.7143, 0.2877, 0.7143, 0.4606, 0.1929, 0.2876, 0.1929, 0.2877, 0.1429, 0.4606, 0.1429, 0.4606, 0.3458, 0.4606, 0.1729, 0.4655, 0.1729, 0.4655, 0.3458, 0.4606, 0.453, 0.4606, 0.403, 0.4655, 0.403, 0.4655, 0.453, 2.729, -1.545, 2.078, -1.545, 2.078, -2.045, 2.729, -2.045, 0.1223, -1.545, -0.953, -1.545, -0.953, -2.045, 0.1223, -2.045, 0.4655, 4.363e-10, 0.4655, 0.1729, 0.4606, 0.1729, 0.4606, 0.0, 1.426, -1.545, 1.165, -1.545, 1.165, -2.045, 1.426, -2.045, 0.4606, 0.403, 0.4606, 0.3458, 0.4655, 0.3458, 0.4655, 0.403, 0.3566, 1.0, 0.0, 1.0, 0.0, 0.8571, 0.3566, 0.8571, 0.3565, 0.4286, 0.0, 0.4286, 0.0, 0.1929, 0.2876, 0.1929, 0.2877, 0.1429, 0.0, 0.1429, 0.0, 0.0, 0.3566, 0.0, 0.3566, 0.8571, 0.0, 0.8571, 0.0, 0.7143, 0.2877, 0.7143, 0.2876, 0.6571, 0.0, 0.6571, 0.0, 0.4286, 0.3565, 0.4286, 0.4606, 0.8571, 0.3566, 0.8571, 0.2877, 0.7143, 0.4606, 0.7143, 0.4606, 1.0, 0.3566, 1.0, 0.3566, 0.8571, 0.4606, 0.8571, 0.4606, 0.1429, 0.2877, 0.1429, 0.3566, 0.0, 0.4606, 0.0, 0.4606, 0.6571, 0.2876, 0.6571, 0.3565, 0.4286, 0.4606, 0.4286, 0.4606, 0.4286, 0.3565, 0.4286, 0.2876, 0.1929, 0.4606, 0.1929, 0.2877, 0.7143, 0.0, 0.7143, 0.0, 0.6571, 0.2876, 0.6571, 0.2876, 0.1929, 0.0, 0.1929, 0.0, 0.1429, 0.2877, 0.1429, 0.4655, 0.1729, 0.4655, 0.0, 0.4705, 4.362e-10, 0.4705, 0.1729, 0.4705, 0.1729, 0.4705, 0.3458, 0.4655, 0.3458, 0.4655, 0.1729, 2.078, -1.545, 1.426, -1.545, 1.426, -2.045, 2.078, -2.045, 0.8553, 0.5898, 0.9742, 0.5898, 0.9742, 0.6881, 0.9027, 0.6881, 0.8312, 0.6881, 0.8312, 0.5898, 0.8553, 0.5898, 0.9027, 0.6881, 0.8553, 0.5898, 0.8312, 0.5898, 0.8312, 0.5554, 0.8553, 0.5554, 0.8553, 0.236, 0.8312, 0.236, 0.8312, 0.1966, 0.8553, 0.1966, 0.8312, 0.3932, 0.9027, 0.3932, 0.8553, 0.5554, 0.8312, 0.5554, 0.9742, 0.5554, 0.8553, 0.5554, 0.9027, 0.3932, 0.9742, 0.3932, 0.8312, 0.3932, 0.8312, 0.236, 0.8553, 0.236, 0.9027, 0.3932, 0.8553, 0.236, 0.9742, 0.236, 0.9742, 0.3932, 0.9027, 0.3932, 0.8312, 0.0983, 0.9027, 0.0983, 0.8553, 0.1966, 0.8312, 0.1966, 0.9742, 0.1966, 0.8553, 0.1966, 0.9027, 0.0983, 0.9742, 0.0983, 0.8312, 0.0983, 0.8312, 0.0, 0.9027, 0.0, 0.9027, 0.0983, 0.9742, 0.0983, 0.9027, 0.0983, 0.9027, 0.0, 0.9742, 0.0, -1.181, 2.163, -1.181, 2.14, -0.953, 2.14, -0.953, 2.163, 1.426, 2.163, 1.165, 2.163, 1.165, 2.14, 1.426, 2.14, 1.165, -1.545, 0.1223, -1.545, 0.1223, -2.045, 1.165, -2.045, -0.953, -1.545, -1.181, -1.545, -1.181, -2.045, -0.953, -2.045, -1.181, -1.545, -1.833, -1.545, -1.833, -2.045, -1.181, -2.045, 0.0, 0.0, 1.0, 0.0, 1.0, 1.0, 0.0, 1.0, 0.0, 0.0, 1.0, 0.0, 1.0, 1.0, 0.0, 1.0, 0.0, 0.0, 1.0, 0.0, 1.0, 1.0, 0.0, 1.0, 0.0, 0.0, 1.0, 0.0, 1.0, 1.0, 0.0, 1.0, 0.0, 0.0, 1.0, 0.0, 1.0, 1.0, 0.0, 1.0, 0.0, 0.0, 1.0, 0.0, 1.0, 1.0, 0.0, 1.0, 0.0, 0.0, 1.0, 0.0, 1.0, 1.0, 0.0, 1.0, 0.0, 0.0, 1.0, 0.0, 1.0, 1.0, 0.0, 1.0, 0.0, 0.0, 1.0, 0.0, 1.0, 1.0, 0.0, 1.0, 0.0, 0.0, 1.0, 0.0, 1.0, 1.0, 0.0, 1.0, 0.0, 0.0, 1.0, 0.0, 1.0, 1.0, 0.0, 1.0, 0.0, 0.0, 1.0, 0.0, 1.0, 1.0, 0.0, 1.0, 0.0, 0.0, 1.0, 0.0, 1.0, 1.0, 0.0, 1.0, 0.0, 0.0, 1.0, 0.0, 1.0, 1.0, 0.0, 1.0, 0.0, 0.0, 1.0, 0.0, 1.0, 1.0, 0.0, 1.0, 0.0, 0.0, 1.0, 0.0, 1.0, 1.0, 0.0, 1.0, 0.0, 0.0, 1.0, 0.0, 1.0, 1.0, 0.0, 1.0, 0.0, 0.0, 1.0, 0.0, 1.0, 1.0, 0.0, 1.0, 0.0, 0.0, 1.0, 0.0, 1.0, 1.0, 0.0, 1.0, 0.0, 0.0, 1.0, 0.0, 1.0, 1.0, 0.0, 1.0, 0.0, 0.0, 1.0, 0.0, 1.0, 1.0, 0.0, 1.0, 0.0, 0.0, 1.0, 0.0, 1.0, 1.0, 0.0, 1.0, 0.0, 0.0, 1.0, 0.0, 1.0, 1.0, 0.0, 1.0, 0.0, 0.0, 1.0, 0.0, 1.0, 1.0, 0.0, 1.0, 0.0, 0.0, 1.0, 0.0, 1.0, 1.0, 0.0, 1.0, 0.0, 0.0, 1.0, 0.0, 1.0, 1.0, 0.0, 1.0, 0.0, 0.0, 1.0, 0.0, 1.0, 1.0, 0.0, 1.0, 0.0, 0.0, 1.0, 0.0, 1.0, 1.0, 0.0, 1.0, 0.0, 0.0, 1.0, 0.0, 1.0, 1.0, 0.0, 1.0, 0.0, 0.0, 1.0, 0.0, 1.0, 1.0, 0.0, 1.0, 0.0, 0.0, 1.0, 0.0, 1.0, 1.0, 0.0, 1.0, 0.0, 0.0, 1.0, 0.0, 1.0, 1.0, 0.0, 1.0, 0.0, 0.0, 1.0, 0.0, 1.0, 1.0, 0.0, 1.0, 0.0, 0.0, 1.0, 0.0, 1.0, 1.0, 0.0, 1.0, 0.0, 0.0, 1.0, 0.0, 1.0, 1.0, 0.0, 1.0, 0.0, 0.0, 1.0, 0.0, 1.0, 1.0, 0.0, 1.0, 0.0, 0.0, 1.0, 0.0, 1.0, 1.0, 0.0, 1.0, 0.0, 0.0, 1.0, 0.0, 1.0, 1.0, 0.0, 1.0, 0.0, 0.0, 1.0, 0.0, 1.0, 1.0, 0.0, 1.0, 0.0, 0.0, 1.0, 0.0, 1.0, 1.0, 0.0, 1.0, 0.0, 0.0, 1.0, 0.0, 1.0, 1.0, 0.0, 1.0, 0.0, 0.0, 1.0, 0.0, 1.0, 1.0, 0.0, 1.0, 0.0, 0.0, 1.0, 0.0, 1.0, 1.0, 0.0, 1.0, 0.0, 0.0, 1.0, 0.0, 1.0, 1.0, 0.0, 1.0, 0.0, 0.0, 1.0, 0.0, 1.0, 1.0, 0.0, 1.0, 0.0, 0.0, 1.0, 0.0, 1.0, 1.0, 0.0, 1.0, 0.0, 0.0, 1.0, 0.0, 1.0, 1.0, 0.0, 1.0, 0.0, 0.0, 1.0, 0.0, 1.0, 1.0, 0.0, 1.0, 0.0, 0.0, 1.0, 0.0, 1.0, 1.0, 0.0, 1.0, 0.0, 0.0, 1.0, 0.0, 1.0, 1.0, 0.0, 1.0, 0.0, 0.0, 1.0, 0.0, 1.0, 1.0, 0.0, 1.0, 0.0, 0.0, 1.0, 0.0, 1.0, 1.0, 0.0, 1.0, 0.0, 0.0, 1.0, 0.0, 1.0, 1.0, 0.0, 1.0, 0.0, 0.0, 1.0, 0.0, 1.0, 1.0, 0.0, 1.0, 0.0, 0.0, 1.0, 0.0, 1.0, 1.0, 0.0, 1.0, 0.0, 0.0, 1.0, 0.0, 1.0, 1.0, 0.0, 1.0, 0.0, 0.0, 1.0, 0.0, 1.0, 1.0, 0.0, 1.0, 0.0, 0.0, 1.0, 0.0, 1.0, 1.0, 0.0, 1.0, 0.0, 0.0, 1.0, 0.0, 1.0, 1.0, 0.0, 1.0, 0.0, 0.0, 1.0, 0.0, 1.0, 1.0, 0.0, 1.0, 0.4028, 0.8806, 0.5272, 0.8806, 0.5272, 1.0, 0.4013, 1.0, 0.02259, 0.1004, 0.02511, 0.0, 0.4139, 0.0, 0.4126, 0.1004, 0.1384, 0.8806, 0.1418, 1.0, 0.0, 1.0, 5.221e-09, 0.8806, 0.0, 0.0, 1.0, 0.0, 1.0, 1.0, 0.0, 1.0, 0.07848, 0.6083, 0.07858, 0.7097, 0.0008469, 0.7097, 0.0007248, 0.6083, 0.07837, 0.5069, 0.07848, 0.6083, 0.0007248, 0.6083, 0.0006046, 0.5069, 0.07826, 0.4128, 0.07837, 0.5069, 0.0006046, 0.5069, 0.0004826, 0.4055, 0.07816, 0.3041, 0.07826, 0.4128, 0.0004826, 0.4055, 0.0003624, 0.3041, 0.07805, 0.1949, 0.07816, 0.3041, 0.0003624, 0.3041, 0.0002422, 0.2028, 0.07794, 0.1014, 0.07805, 0.1949, 0.0002422, 0.2028, 0.0001202, 0.1014, 0.07784, 1.914e-05, 0.07794, 0.1014, 0.0001202, 0.1014, 0.0, 0.0, 1.86, 1.004, 1.86, 1.259, 1.775, 1.259, 1.775, 1.004, 1.775, 1.004, 1.775, 1.259, 1.69, 1.259, 1.69, 1.004, 1.69, 1.004, 1.69, 1.259, 1.605, 1.259, 1.605, 1.004, 1.605, 1.004, 1.605, 1.259, 1.52, 1.259, 1.52, 1.004, 1.52, 1.004, 1.52, 1.259, 1.435, 1.259, 1.435, 1.004, 1.435, 1.004, 1.435, 1.259, 1.35, 1.259, 1.35, 1.004, 1.35, 1.004, 1.35, 1.259, 1.265, 1.259, 1.265, 1.004, 1.265, 1.004, 1.265, 1.259, 1.18, 1.259, 1.18, 1.004, 1.18, 1.004, 1.18, 1.259, 1.095, 1.259, 1.095, 1.004, 1.095, 1.004, 1.095, 1.259, 1.01, 1.259, 1.01, 1.004, 1.01, 1.004, 1.01, 1.259, 0.9251, 1.259, 0.9251, 1.004, 0.9251, 1.004, 0.9251, 1.259, 0.8401, 1.259, 0.8401, 1.004, 0.8401, 1.004, 0.8401, 1.259, 0.7551, 1.259, 0.7551, 1.004, 0.7551, 1.004, 0.7551, 1.259, 0.67, 1.259, 0.67, 1.004, 0.67, 1.004, 0.67, 1.259, 0.585, 1.259, 0.585, 1.004, 0.585, 1.004, 0.585, 1.259, 0.5, 1.259, 0.5, 1.004, 0.5, 1.004, 0.5, 1.259, 0.415, 1.259, 0.415, 1.004, 0.415, 1.004, 0.415, 1.259, 0.33, 1.259, 0.33, 1.004, 0.33, 1.004, 0.33, 1.259, 0.2449, 1.259, 0.2449, 1.004, 0.2449, 1.004, 0.2449, 1.259, 0.1599, 1.259, 0.1599, 1.004, 0.1599, 1.004, 0.1599, 1.259, 0.07491, 1.259, 0.07491, 1.004, 0.07491, 1.004, 0.07491, 1.259, -0.0101, 1.259, -0.0101, 1.004, -0.0101, 1.004, -0.0101, 1.259, -0.09512, 1.259, -0.09512, 1.004, -0.09512, 1.004, -0.09512, 1.259, -0.1801, 1.259, -0.1801, 1.004, -0.1801, 1.004, -0.1801, 1.259, -0.2652, 1.259, -0.2652, 1.004, -0.2652, 1.004, -0.2652, 1.259, -0.3502, 1.259, -0.3502, 1.004, -0.3502, 1.004, -0.3502, 1.259, -0.4352, 1.259, -0.4352, 1.004, -0.4352, 1.004, -0.4352, 1.259, -0.5202, 1.259, -0.5202, 1.004, -0.5202, 1.004, -0.5202, 1.259, -0.6052, 1.259, -0.6052, 1.004, -0.6052, 1.004, -0.6052, 1.259, -0.6902, 1.259, -0.6902, 1.004, 0.2968, 0.4854, 0.25, 0.49, 0.2032, 0.4854, 0.1582, 0.4717, 0.1167, 0.4496, 0.08029, 0.4197, 0.05045, 0.3833, 0.02827, 0.3418, 0.01461, 0.2968, 0.01, 0.25, 0.01461, 0.2032, 0.02827, 0.1582, 0.05045, 0.1167, 0.08029, 0.08029, 0.1167, 0.05045, 0.1582, 0.02827, 0.2032, 0.01461, 0.25, 0.01, 0.2968, 0.01461, 0.3418, 0.02827, 0.3833, 0.05045, 0.4197, 0.08029, 0.4496, 0.1167, 0.4717, 0.1582, 0.4854, 0.2032, 0.49, 0.25, 0.4854, 0.2968, 0.4717, 0.3418, 0.4496, 0.3833, 0.4197, 0.4197, 0.3833, 0.4496, 0.3418, 0.4717, -0.6902, 1.004, -0.6902, 1.259, -0.7753, 1.259, -0.7753, 1.004, -0.7753, 1.004, -0.7753, 1.259, -0.8603, 1.259, -0.8603, 1.004, 0.75, 0.49, 0.7968, 0.4854, 0.8418, 0.4717, 0.8833, 0.4496, 0.9197, 0.4197, 0.9496, 0.3833, 0.9717, 0.3418, 0.9854, 0.2968, 0.99, 0.25, 0.9854, 0.2032, 0.9717, 0.1582, 0.9496, 0.1167, 0.9197, 0.08029, 0.8833, 0.05045, 0.8418, 0.02827, 0.7968, 0.01461, 0.75, 0.01, 0.7032, 0.01461, 0.6582, 0.02827, 0.6167, 0.05045, 0.5803, 0.08029, 0.5504, 0.1167, 0.5283, 0.1582, 0.5146, 0.2032, 0.51, 0.25, 0.5146, 0.2968, 0.5283, 0.3418, 0.5504, 0.3833, 0.5803, 0.4197, 0.6167, 0.4496, 0.6582, 0.4717, 0.7032, 0.4854, -0.7753, -0.2553, -0.7753, -0.006142, -0.8603, -0.006142, -0.8603, -0.2553, -0.7753, -0.006142, -0.7753, 0.2463, -0.8603, 0.2463, -0.8603, -0.006142, -0.7753, 0.2463, -0.7753, 0.4987, -0.8603, 0.4987, -0.8603, 0.2463, -0.7753, 0.4987, -0.7753, 0.7511, -0.8603, 0.7511, -0.8603, 0.4987, -0.7753, 0.7511, -0.7753, 1.004, -0.8603, 1.004, -0.8603, 0.7511, -0.6902, -0.2553, -0.6902, -0.006142, -0.7753, -0.006142, -0.7753, -0.2553, -0.6902, -0.006142, -0.6902, 0.2463, -0.7753, 0.2463, -0.7753, -0.006142, -0.6902, 0.2463, -0.6902, 0.4987, -0.7753, 0.4987, -0.7753, 0.2463, -0.6902, 0.4987, -0.6902, 0.7511, -0.7753, 0.7511, -0.7753, 0.4987, -0.6902, 0.7511, -0.6902, 1.004, -0.7753, 1.004, -0.7753, 0.7511, -0.6052, -0.2553, -0.6052, -0.006142, -0.6902, -0.006142, -0.6902, -0.2553, -0.6052, -0.006142, -0.6052, 0.2463, -0.6902, 0.2463, -0.6902, -0.006142, -0.6052, 0.2463, -0.6052, 0.4987, -0.6902, 0.4987, -0.6902, 0.2463, -0.6052, 0.4987, -0.6052, 0.7511, -0.6902, 0.7511, -0.6902, 0.4987, -0.6052, 0.7511, -0.6052, 1.004, -0.6902, 1.004, -0.6902, 0.7511, -0.5202, -0.2553, -0.5202, -0.006142, -0.6052, -0.006142, -0.6052, -0.2553, -0.5202, -0.006142, -0.5202, 0.2463, -0.6052, 0.2463, -0.6052, -0.006142, -0.5202, 0.2463, -0.5202, 0.4987, -0.6052, 0.4987, -0.6052, 0.2463, -0.5202, 0.4987, -0.5202, 0.7511, -0.6052, 0.7511, -0.6052, 0.4987, -0.5202, 0.7511, -0.5202, 1.004, -0.6052, 1.004, -0.6052, 0.7511, -0.4352, -0.2553, -0.4352, -0.006142, -0.5202, -0.006142, -0.5202, -0.2553, -0.4352, -0.006142, -0.4352, 0.2463, -0.5202, 0.2463, -0.5202, -0.006142, -0.4352, 0.2463, -0.4352, 0.4987, -0.5202, 0.4987, -0.5202, 0.2463, -0.4352, 0.4987, -0.4352, 0.7511, -0.5202, 0.7511, -0.5202, 0.4987, -0.4352, 0.7511, -0.4352, 1.004, -0.5202, 1.004, -0.5202, 0.7511, -0.3502, -0.2553, -0.3502, -0.006142, -0.4352, -0.006142, -0.4352, -0.2553, -0.3502, -0.006142, -0.3502, 0.2463, -0.4352, 0.2463, -0.4352, -0.006142, -0.3502, 0.2463, -0.3502, 0.4987, -0.4352, 0.4987, -0.4352, 0.2463, -0.3502, 0.4987, -0.3502, 0.7511, -0.4352, 0.7511, -0.4352, 0.4987, -0.3502, 0.7511, -0.3502, 1.004, -0.4352, 1.004, -0.4352, 0.7511, -0.2652, -0.2553, -0.2652, -0.006142, -0.3502, -0.006142, -0.3502, -0.2553, -0.2652, -0.006142, -0.2652, 0.2463, -0.3502, 0.2463, -0.3502, -0.006142, -0.2652, 0.2463, -0.2652, 0.4987, -0.3502, 0.4987, -0.3502, 0.2463, -0.2652, 0.4987, -0.2652, 0.7511, -0.3502, 0.7511, -0.3502, 0.4987, -0.2652, 0.7511, -0.2652, 1.004, -0.3502, 1.004, -0.3502, 0.7511, -0.1801, -0.2553, -0.1801, -0.006142, -0.2652, -0.006142, -0.2652, -0.2553, -0.1801, -0.006142, -0.1801, 0.2463, -0.2652, 0.2463, -0.2652, -0.006142, -0.1801, 0.2463, -0.1801, 0.4987, -0.2652, 0.4987, -0.2652, 0.2463, -0.1801, 0.4987, -0.1801, 0.7511, -0.2652, 0.7511, -0.2652, 0.4987, -0.1801, 0.7511, -0.1801, 1.004, -0.2652, 1.004, -0.2652, 0.7511, -0.09512, -0.2553, -0.09512, -0.006142, -0.1801, -0.006142, -0.1801, -0.2553, -0.09512, -0.006142, -0.09512, 0.2463, -0.1801, 0.2463, -0.1801, -0.006142, -0.09512, 0.2463, -0.09512, 0.4987, -0.1801, 0.4987, -0.1801, 0.2463, -0.09512, 0.4987, -0.09512, 0.7511, -0.1801, 0.7511, -0.1801, 0.4987, -0.09512, 0.7511, -0.09512, 1.004, -0.1801, 1.004, -0.1801, 0.7511, -0.0101, -0.2553, -0.0101, -0.006142, -0.09512, -0.006142, -0.09512, -0.2553, -0.0101, -0.006142, -0.0101, 0.2463, -0.09512, 0.2463, -0.09512, -0.006142, -0.0101, 0.2463, -0.0101, 0.4987, -0.09512, 0.4987, -0.09512, 0.2463, -0.0101, 0.4987, -0.0101, 0.7511, -0.09512, 0.7511, -0.09512, 0.4987, -0.0101, 0.7511, -0.0101, 1.004, -0.09512, 1.004, -0.09512, 0.7511, 0.07491, -0.2553, 0.07491, -0.006142, -0.0101, -0.006142, -0.0101, -0.2553, 0.07491, -0.006142, 0.07491, 0.2463, -0.0101, 0.2463, -0.0101, -0.006142, 0.07491, 0.2463, 0.07491, 0.4987, -0.0101, 0.4987, -0.0101, 0.2463, 0.07491, 0.4987, 0.07491, 0.7511, -0.0101, 0.7511, -0.0101, 0.4987, 0.07491, 0.7511, 0.07491, 1.004, -0.0101, 1.004, -0.0101, 0.7511, 0.1599, -0.2553, 0.1599, -0.006142, 0.07491, -0.006142, 0.07491, -0.2553, 0.1599, -0.006142, 0.1599, 0.2463, 0.07491, 0.2463, 0.07491, -0.006142, 0.1599, 0.2463, 0.1599, 0.4987, 0.07491, 0.4987, 0.07491, 0.2463, 0.1599, 0.4987, 0.1599, 0.7511, 0.07491, 0.7511, 0.07491, 0.4987, 0.1599, 0.7511, 0.1599, 1.004, 0.07491, 1.004, 0.07491, 0.7511, 0.2449, -0.2553, 0.2449, -0.006142, 0.1599, -0.006142, 0.1599, -0.2553, 0.2449, -0.006142, 0.2449, 0.2463, 0.1599, 0.2463, 0.1599, -0.006142, 0.2449, 0.2463, 0.2449, 0.4987, 0.1599, 0.4987, 0.1599, 0.2463, 0.2449, 0.4987, 0.2449, 0.7511, 0.1599, 0.7511, 0.1599, 0.4987, 0.2449, 0.7511, 0.2449, 1.004, 0.1599, 1.004, 0.1599, 0.7511, 0.33, -0.2553, 0.33, -0.006142, 0.2449, -0.006142, 0.2449, -0.2553, 0.33, -0.006142, 0.33, 0.2463, 0.2449, 0.2463, 0.2449, -0.006142, 0.33, 0.2463, 0.33, 0.4987, 0.2449, 0.4987, 0.2449, 0.2463, 0.33, 0.4987, 0.33, 0.7511, 0.2449, 0.7511, 0.2449, 0.4987, 0.33, 0.7511, 0.33, 1.004, 0.2449, 1.004, 0.2449, 0.7511, 0.415, -0.2553, 0.415, -0.006142, 0.33, -0.006142, 0.33, -0.2553, 0.415, -0.006142, 0.415, 0.2463, 0.33, 0.2463, 0.33, -0.006142, 0.415, 0.2463, 0.415, 0.4987, 0.33, 0.4987, 0.33, 0.2463, 0.415, 0.4987, 0.415, 0.7511, 0.33, 0.7511, 0.33, 0.4987, 0.415, 0.7511, 0.415, 1.004, 0.33, 1.004, 0.33, 0.7511, 0.5, -0.2553, 0.5, -0.006142, 0.415, -0.006142, 0.415, -0.2553, 0.5, -0.006142, 0.5, 0.2463, 0.415, 0.2463, 0.415, -0.006142, 0.5, 0.2463, 0.5, 0.4987, 0.415, 0.4987, 0.415, 0.2463, 0.5, 0.4987, 0.5, 0.7511, 0.415, 0.7511, 0.415, 0.4987, 0.5, 0.7511, 0.5, 1.004, 0.415, 1.004, 0.415, 0.7511, 0.585, -0.2553, 0.585, -0.006142, 0.5, -0.006142, 0.5, -0.2553, 0.585, -0.006142, 0.585, 0.2463, 0.5, 0.2463, 0.5, -0.006142, 0.585, 0.2463, 0.585, 0.4987, 0.5, 0.4987, 0.5, 0.2463, 0.585, 0.4987, 0.585, 0.7511, 0.5, 0.7511, 0.5, 0.4987, 0.585, 0.7511, 0.585, 1.004, 0.5, 1.004, 0.5, 0.7511, 0.67, -0.2553, 0.67, -0.006142, 0.585, -0.006142, 0.585, -0.2553, 0.67, -0.006142, 0.67, 0.2463, 0.585, 0.2463, 0.585, -0.006142, 0.67, 0.2463, 0.67, 0.4987, 0.585, 0.4987, 0.585, 0.2463, 0.67, 0.4987, 0.67, 0.7511, 0.585, 0.7511, 0.585, 0.4987, 0.67, 0.7511, 0.67, 1.004, 0.585, 1.004, 0.585, 0.7511, 0.7551, -0.2553, 0.7551, -0.006142, 0.67, -0.006142, 0.67, -0.2553, 0.7551, -0.006142, 0.7551, 0.2463, 0.67, 0.2463, 0.67, -0.006142, 0.7551, 0.2463, 0.7551, 0.4987, 0.67, 0.4987, 0.67, 0.2463, 0.7551, 0.4987, 0.7551, 0.7511, 0.67, 0.7511, 0.67, 0.4987, 0.7551, 0.7511, 0.7551, 1.004, 0.67, 1.004, 0.67, 0.7511, 0.8401, -0.2553, 0.8401, -0.006142, 0.7551, -0.006142, 0.7551, -0.2553, 0.8401, -0.006142, 0.8401, 0.2463, 0.7551, 0.2463, 0.7551, -0.006142, 0.8401, 0.2463, 0.8401, 0.4987, 0.7551, 0.4987, 0.7551, 0.2463, 0.8401, 0.4987, 0.8401, 0.7511, 0.7551, 0.7511, 0.7551, 0.4987, 0.8401, 0.7511, 0.8401, 1.004, 0.7551, 1.004, 0.7551, 0.7511, 0.9251, -0.2553, 0.9251, -0.006142, 0.8401, -0.006142, 0.8401, -0.2553, 0.9251, -0.006142, 0.9251, 0.2463, 0.8401, 0.2463, 0.8401, -0.006142, 0.9251, 0.2463, 0.9251, 0.4987, 0.8401, 0.4987, 0.8401, 0.2463, 0.9251, 0.4987, 0.9251, 0.7511, 0.8401, 0.7511, 0.8401, 0.4987, 0.9251, 0.7511, 0.9251, 1.004, 0.8401, 1.004, 0.8401, 0.7511, 1.01, -0.2553, 1.01, -0.006142, 0.9251, -0.006142, 0.9251, -0.2553, 1.01, -0.006142, 1.01, 0.2463, 0.9251, 0.2463, 0.9251, -0.006142, 1.01, 0.2463, 1.01, 0.4987, 0.9251, 0.4987, 0.9251, 0.2463, 1.01, 0.4987, 1.01, 0.7511, 0.9251, 0.7511, 0.9251, 0.4987, 1.01, 0.7511, 1.01, 1.004, 0.9251, 1.004, 0.9251, 0.7511, 1.095, -0.2553, 1.095, -0.006142, 1.01, -0.006142, 1.01, -0.2553, 1.095, -0.006142, 1.095, 0.2463, 1.01, 0.2463, 1.01, -0.006142, 1.095, 0.2463, 1.095, 0.4987, 1.01, 0.4987, 1.01, 0.2463, 1.095, 0.4987, 1.095, 0.7511, 1.01, 0.7511, 1.01, 0.4987, 1.095, 0.7511, 1.095, 1.004, 1.01, 1.004, 1.01, 0.7511, 1.18, -0.2553, 1.18, -0.006142, 1.095, -0.006142, 1.095, -0.2553, 1.18, -0.006142, 1.18, 0.2463, 1.095, 0.2463, 1.095, -0.006142, 1.18, 0.2463, 1.18, 0.4987, 1.095, 0.4987, 1.095, 0.2463, 1.18, 0.4987, 1.18, 0.7511, 1.095, 0.7511, 1.095, 0.4987, 1.18, 0.7511, 1.18, 1.004, 1.095, 1.004, 1.095, 0.7511, 1.265, -0.2553, 1.265, -0.006142, 1.18, -0.006142, 1.18, -0.2553, 1.265, -0.006142, 1.265, 0.2463, 1.18, 0.2463, 1.18, -0.006142, 1.265, 0.2463, 1.265, 0.4987, 1.18, 0.4987, 1.18, 0.2463, 1.265, 0.4987, 1.265, 0.7511, 1.18, 0.7511, 1.18, 0.4987, 1.265, 0.7511, 1.265, 1.004, 1.18, 1.004, 1.18, 0.7511, 1.35, -0.2553, 1.35, -0.006142, 1.265, -0.006142, 1.265, -0.2553, 1.35, -0.006142, 1.35, 0.2463, 1.265, 0.2463, 1.265, -0.006142, 1.35, 0.2463, 1.35, 0.4987, 1.265, 0.4987, 1.265, 0.2463, 1.35, 0.4987, 1.35, 0.7511, 1.265, 0.7511, 1.265, 0.4987, 1.35, 0.7511, 1.35, 1.004, 1.265, 1.004, 1.265, 0.7511, 1.435, -0.2553, 1.435, -0.006142, 1.35, -0.006142, 1.35, -0.2553, 1.435, -0.006142, 1.435, 0.2463, 1.35, 0.2463, 1.35, -0.006142, 1.435, 0.2463, 1.435, 0.4987, 1.35, 0.4987, 1.35, 0.2463, 1.435, 0.4987, 1.435, 0.7511, 1.35, 0.7511, 1.35, 0.4987, 1.435, 0.7511, 1.435, 1.004, 1.35, 1.004, 1.35, 0.7511, 1.52, -0.2553, 1.52, -0.006142, 1.435, -0.006142, 1.435, -0.2553, 1.52, -0.006142, 1.52, 0.2463, 1.435, 0.2463, 1.435, -0.006142, 1.52, 0.2463, 1.52, 0.4987, 1.435, 0.4987, 1.435, 0.2463, 1.52, 0.4987, 1.52, 0.7511, 1.435, 0.7511, 1.435, 0.4987, 1.52, 0.7511, 1.52, 1.004, 1.435, 1.004, 1.435, 0.7511, 1.605, -0.2553, 1.605, -0.006142, 1.52, -0.006142, 1.52, -0.2553, 1.605, -0.006142, 1.605, 0.2463, 1.52, 0.2463, 1.52, -0.006142, 1.605, 0.2463, 1.605, 0.4987, 1.52, 0.4987, 1.52, 0.2463, 1.605, 0.4987, 1.605, 0.7511, 1.52, 0.7511, 1.52, 0.4987, 1.605, 0.7511, 1.605, 1.004, 1.52, 1.004, 1.52, 0.7511, 1.69, -0.2553, 1.69, -0.006142, 1.605, -0.006142, 1.605, -0.2553, 1.69, -0.006142, 1.69, 0.2463, 1.605, 0.2463, 1.605, -0.006142, 1.69, 0.2463, 1.69, 0.4987, 1.605, 0.4987, 1.605, 0.2463, 1.69, 0.4987, 1.69, 0.7511, 1.605, 0.7511, 1.605, 0.4987, 1.69, 0.7511, 1.69, 1.004, 1.605, 1.004, 1.605, 0.7511, 1.775, -0.2553, 1.775, -0.006142, 1.69, -0.006142, 1.69, -0.2553, 1.775, -0.006142, 1.775, 0.2463, 1.69, 0.2463, 1.69, -0.006142, 1.775, 0.2463, 1.775, 0.4987, 1.69, 0.4987, 1.69, 0.2463, 1.775, 0.4987, 1.775, 0.7511, 1.69, 0.7511, 1.69, 0.4987, 1.775, 0.7511, 1.775, 1.004, 1.69, 1.004, 1.69, 0.7511, 1.86, -0.2553, 1.86, -0.006142, 1.775, -0.006142, 1.775, -0.2553, 1.86, -0.006142, 1.86, 0.2463, 1.775, 0.2463, 1.775, -0.006142, 1.86, 0.2463, 1.86, 0.4987, 1.775, 0.4987, 1.775, 0.2463, 1.86, 0.4987, 1.86, 0.7511, 1.775, 0.7511, 1.775, 0.4987, 1.86, 0.7511, 1.86, 1.004, 1.775, 1.004, 1.775, 0.7511, 0.169, 4.155e-05, 0.1691, 0.1014, 0.07794, 0.1014, 0.07784, 1.914e-05, 0.1691, 0.1014, 0.1692, 0.1857, 0.07805, 0.1949, 0.07794, 0.1014, 0.1692, 0.1857, 0.1693, 0.3042, 0.07816, 0.3041, 0.07805, 0.1949, 0.1693, 0.3042, 0.1694, 0.4213, 0.07826, 0.4128, 0.07816, 0.3041, 0.1694, 0.4213, 0.1695, 0.5069, 0.07837, 0.5069, 0.07826, 0.4128, 0.1695, 0.5069, 0.1696, 0.6083, 0.07848, 0.6083, 0.07837, 0.5069, 0.1696, 0.6083, 0.1696, 0.7096, 0.07858, 0.7097, 0.07848, 0.6083, 0.0, 0.0, 1.0, 0.0, 1.0, 1.0, 0.0, 1.0, 0.1344, 0.7406, 0.1384, 0.8806, 5.221e-09, 0.8806, 1.134e-08, 0.7406, 0.4046, 0.7406, 0.5272, 0.7406, 0.5272, 0.8806, 0.4028, 0.8806, -1.181, -0.9593, -1.833, -0.9593, -1.833, -1.545, -1.181, -1.545, -0.953, -0.9593, -1.181, -0.9593, -1.181, -1.545, -0.953, -1.545, 1.165, -0.9593, 0.1223, -0.9593, 0.1223, -1.545, 1.165, -1.545, 2.078, -0.9593, 1.426, -0.9593, 1.426, -1.545, 2.078, -1.545, 1.426, -0.9593, 1.165, -0.9593, 1.165, -1.545, 1.426, -1.545, 0.1223, -0.9593, -0.953, -0.9593, -0.953, -1.545, 0.1223, -1.545, 0.974, 0.451, 1.0, 0.6138, 0.9391, 0.4566, 2.729, 2.14, 2.078, 2.14, 2.078, 1.72, 2.729, 1.72, 0.1223, 2.14, -0.953, 2.14, -0.953, 1.72, 0.1223, 1.72, 1.426, 2.14, 1.165, 2.14, 1.165, 1.72, 1.426, 1.72, 2.078, 2.14, 1.426, 2.14, 1.426, 1.72, 2.078, 1.72, 1.165, 2.14, 0.1223, 2.14, 0.1223, 1.72, 1.165, 1.72, -0.953, 2.14, -1.181, 2.14, -1.181, 1.72, -0.953, 1.72, -1.181, 2.14, -1.833, 2.14, -1.833, 1.72, -1.181, 1.72, 0.4139, 0.0, 0.5272, 0.0, 0.5272, 0.1004, 0.4126, 0.1004, 0.1133, 0.0, 0.1162, 0.1004, 3.932e-08, 0.1004, 4.371e-08, 0.0, 0.5021, 0.0, 0.5078, 0.1004, 0.1162, 0.1004, 0.1133, 0.0, 0.6517, 0.6082, 0.6517, 0.7095, 0.5864, 0.7095, 0.5863, 0.6082, 0.6517, 0.5068, 0.6517, 0.6082, 0.5863, 0.6082, 0.5863, 0.5068, 0.6517, 0.4663, 0.6517, 0.5068, 0.5863, 0.5068, 0.5863, 0.4602, 0.6517, 0.3042, 0.6517, 0.4663, 0.5863, 0.4602, 0.5863, 0.3042, 0.6517, 0.137, 0.6517, 0.3042, 0.5863, 0.3042, 0.5863, 0.1436, 0.6517, 0.1015, 0.6517, 0.137, 0.5863, 0.1436, 0.5863, 0.1015, 0.6517, 0.0001602, 0.6517, 0.1015, 0.5863, 0.1015, 0.5863, 0.0001441, 0.009993, 0.6021, 0.02259, 0.1004, 0.4126, 0.1004, 0.4063, 0.6021, 2.729, -0.3796, 2.078, -0.3796, 2.078, -0.9593, 2.729, -0.9593, 0.1223, -0.3796, -0.953, -0.3796, -0.953, -0.9593, 0.1223, -0.9593, 1.426, -0.3796, 1.165, -0.3796, 1.165, -0.9593, 1.426, -0.9593, 2.078, -0.3796, 1.426, -0.3796, 1.426, -0.9593, 2.078, -0.9593, 1.165, -0.3796, 0.1223, -0.3796, 0.1223, -0.9593, 1.165, -0.9593, -0.953, -0.3796, -1.181, -0.3796, -1.181, -0.9593, -0.953, -0.9593, -1.181, -0.3796, -1.833, -0.3796, -1.833, -0.9593, -1.181, -0.9593, 0.4063, 0.6021, 0.5272, 0.6021, 0.5272, 0.7406, 0.4046, 0.7406, 0.1305, 0.6021, 0.1344, 0.7406, 1.134e-08, 0.7406, 1.739e-08, 0.6021, 0.0, 0.0, 1.0, 0.0, 1.0, 1.0, 0.0, 1.0, 0.2597, 0.6082, 0.2598, 0.7096, 0.1696, 0.7096, 0.1696, 0.6083, 0.2597, 0.5069, 0.2597, 0.6082, 0.1696, 0.6083, 0.1695, 0.5069, 0.2596, 0.4297, 0.2597, 0.5069, 0.1695, 0.5069, 0.1694, 0.4213, 0.2595, 0.3042, 0.2596, 0.4297, 0.1694, 0.4213, 0.1693, 0.3042, 0.2595, 0.1766, 0.2595, 0.3042, 0.1693, 0.3042, 0.1692, 0.1857, 0.2594, 0.1014, 0.2595, 0.1766, 0.1692, 0.1857, 0.1691, 0.1014, 0.2593, 6.375e-05, 0.2594, 0.1014, 0.1691, 0.1014, 0.169, 4.155e-05, 0.5863, 0.0001441, 0.5863, 0.1015, 0.2594, 0.1014, 0.2593, 6.375e-05, 0.5863, 0.1015, 0.5863, 0.1436, 0.2595, 0.1766, 0.2594, 0.1014, 0.5863, 0.1436, 0.5863, 0.3042, 0.2595, 0.3042, 0.2595, 0.1766, 0.5863, 0.3042, 0.5863, 0.4602, 0.2596, 0.4297, 0.2595, 0.3042, 0.5863, 0.4602, 0.5863, 0.5068, 0.2597, 0.5069, 0.2596, 0.4297, 0.5863, 0.5068, 0.5863, 0.6082, 0.2597, 0.6082, 0.2597, 0.5069, 0.5863, 0.6082, 0.5864, 0.7095, 0.2598, 0.7096, 0.2597, 0.6082, 0.5078, 0.1004, 0.5364, 0.6021, 0.1305, 0.6021, 0.1162, 0.1004, 0.1162, 0.1004, 0.1305, 0.6021, 1.739e-08, 0.6021, 3.932e-08, 0.1004, 0.4126, 0.1004, 0.5272, 0.1004, 0.5272, 0.6021, 0.4063, 0.6021, -1.181, 1.72, -1.833, 1.72, -1.833, -0.3796, -1.181, -0.3796, -0.953, 1.72, -1.181, 1.72, -1.181, -0.3796, -0.953, -0.3796, 1.165, 1.72, 0.1223, 1.72, 0.1223, -0.3796, 1.165, -0.3796, 2.078, 1.72, 1.426, 1.72, 1.426, -0.3796, 2.078, -0.3796, 1.426, 1.72, 1.165, 1.72, 1.165, -0.3796, 1.426, -0.3796, 0.1223, 1.72, -0.953, 1.72, -0.953, -0.3796, 0.1223, -0.3796, 2.729, 1.72, 2.078, 1.72, 2.078, -0.3796, 2.729, -0.3796, 0.0, 0.0, 1.0, 0.0, 1.0, 1.0, 0.0, 1.0, 0.1669, 0.9741, 0.2561, 0.9741, 0.559, 1.0, 0.1418, 1.0, 0.165, 0.9064, 0.1669, 0.9741, 0.1418, 1.0, 0.1384, 0.8806, 0.2561, 0.9741, 0.2523, 0.9064, 0.5522, 0.8806, 0.559, 1.0, 0.2523, 0.9064, 0.165, 0.9064, 0.1384, 0.8806, 0.5522, 0.8806, 0.1628, 0.7682, 0.1652, 0.853, 0.1384, 0.8806, 0.1344, 0.7406, 0.2475, 0.853, 0.2427, 0.7682, 0.5442, 0.7406, 0.5522, 0.8806, 0.1652, 0.853, 0.2475, 0.853, 0.5522, 0.8806, 0.1384, 0.8806, 0.2427, 0.7682, 0.1628, 0.7682, 0.1344, 0.7406, 0.5442, 0.7406, 0.1538, 0.6248, 0.1564, 0.718, 0.1344, 0.7406, 0.1305, 0.6021, 0.2448, 0.718, 0.2395, 0.6248, 0.5364, 0.6021, 0.5442, 0.7406, 0.1564, 0.718, 0.2448, 0.718, 0.5442, 0.7406, 0.1344, 0.7406, 0.2395, 0.6248, 0.1538, 0.6248, 0.1305, 0.6021, 0.5364, 0.6021, 0.3853, 0.7211, 0.3865, 0.6217, 0.4063, 0.6021, 0.4046, 0.7406, 0.3045, 0.6217, 0.302, 0.7211, 0.006514, 0.7406, 0.009993, 0.6021, 0.302, 0.7211, 0.3853, 0.7211, 0.4046, 0.7406, 0.006514, 0.7406, 0.3865, 0.6217, 0.3045, 0.6217, 0.009993, 0.6021, 0.4063, 0.6021, 0.0, 1.0, 0.003, 0.8806, 0.006514, 0.7406, 0.4046, 0.7406, 0.4028, 0.8806, 0.4013, 1.0, 0.5473, 0.1609, 0.5473, 0.6807, 0.3649, 0.6807, 0.3649, 0.1609, 0.7297, 0.0, 0.7297, 0.5198, 0.5473, 0.5198, 0.5473, 0.0, 0.3649, 0.1609, 0.3649, 0.6807, 0.1824, 0.6807, 0.1824, 0.1609, 0.1824, 0.1609, 0.1824, 0.6807, 0.0, 0.6807, 0.0, 0.1609, 0.3432, 0.6807, 0.3432, 0.8631, 0.1607, 0.8631, 0.1607, 0.6807, 0.3432, 0.6807, 0.5256, 0.6807, 0.5256, 0.8631, 0.3432, 0.8631, 0.1824, 1.49e-08, 0.1824, 0.103, 0.0, 0.103, 0.0, 0.0, 0.3649, 1.49e-08, 0.3649, 0.103, 0.1824, 0.103, 0.1824, 0.0, 0.8904, 0.9423, 0.7874, 0.9423, 0.7874, 0.7599, 0.8904, 0.7599, 0.5473, 1.49e-08, 0.5473, 0.103, 0.3649, 0.103, 0.3649, 0.0, 0.1824, 0.103, 0.1824, 0.1609, 0.0, 0.1609, 0.0, 0.103, 0.3649, 0.103, 0.3649, 0.1609, 0.1824, 0.1609, 0.1824, 0.103, 0.9121, 0.2401, 0.7297, 0.2401, 0.7297, 0.0, 0.9121, 0.0, 0.5473, 0.103, 0.5473, 0.1609, 0.3649, 0.1609, 0.3649, 0.103, 0.7875, 0.4665, 0.7297, 0.4665, 0.7297, 0.2841, 0.7875, 0.2841, 0.8905, 0.4802, 0.8905, 0.2401, 0.9934, 0.2401, 0.9935, 0.4802, 0.5473, 0.7463, 0.5473, 0.5638, 0.7874, 0.5638, 0.7874, 0.7463, 0.635, 0.8678, 0.635, 0.9257, 0.5913, 0.9257, 0.5913, 0.8678, 0.0, 0.6807, 0.05784, 0.6807, 0.05784, 0.9208, 0.0, 0.9208, 0.7875, 0.2841, 0.7297, 0.2841, 0.7297, 0.2401, 0.7875, 0.2401, 0.5473, 0.9508, 0.5473, 0.893, 0.5913, 0.893, 0.5913, 0.9508, 0.7874, 0.5638, 0.5473, 0.5638, 0.5473, 0.5198, 0.7874, 0.5198, 0.9231, 0.7599, 0.9231, 0.5198, 0.9671, 0.5198, 0.9671, 0.7599, 0.7875, 0.2841, 0.7875, 0.2401, 0.8905, 0.2401, 0.8905, 0.2841, 0.05784, 0.9208, 0.05784, 0.6807, 0.1607, 0.6807, 0.1607, 0.9208, 0.5913, 0.893, 0.5473, 0.893, 0.5473, 0.7899, 0.5913, 0.7901, 0.8452, 0.7599, 0.7874, 0.7599, 0.7874, 0.5198, 0.8452, 0.5198, 0.5473, 0.7463, 0.7874, 0.7463, 0.7874, 0.7899, 0.5473, 0.7899, 0.9121, 0.2401, 0.9121, 0.0, 0.99, 0.0, 0.99, 0.2401, 0.7297, 0.4665, 0.7875, 0.4665, 0.7875, 0.5102, 0.7297, 0.5102, 0.7142, 0.8146, 0.6993, 0.8146, 0.6993, 0.7899, 0.7142, 0.7899, 0.8452, 0.7599, 0.8452, 0.5198, 0.9231, 0.5198, 0.9231, 0.7599, 0.7875, 0.5102, 0.7875, 0.4665, 0.8654, 0.4665, 0.8654, 0.5102, 0.635, 0.8678, 0.5913, 0.8678, 0.5913, 0.7899, 0.635, 0.7899, 0.9197, 0.9459, 0.9197, 0.814, 0.9341, 0.7599, 0.9341, 1.0, 0.9048, 0.814, 0.9048, 0.9459, 0.8904, 1.0, 0.8904, 0.7599, 0.9048, 0.9459, 0.9197, 0.9459, 0.9341, 1.0, 0.8904, 1.0, 0.9197, 0.814, 0.9048, 0.814, 0.8904, 0.7599, 0.9341, 0.7599, 0.5406, 0.6807, 0.5406, 0.8125, 0.5256, 0.8125, 0.5256, 0.6807, 0.635, 0.9218, 0.635, 0.7899, 0.6596, 0.7899, 0.6596, 0.9218, 0.6993, 0.8146, 0.6843, 0.8146, 0.6843, 0.7899, 0.6993, 0.7899, 0.6596, 0.9218, 0.6596, 0.7899, 0.6843, 0.7899, 0.6843, 0.9218, 0.974, 0.451, 0.9391, 0.4566, 0.9023, 0.336, 0.9532, 0.3205, 0.1101, 0.1692, 0.1101, 0.0, 0.2606, 0.0, 0.2606, 0.1692, 0.1101, 0.1692, 0.2606, 0.1692, 0.2606, 0.2967, 0.1101, 0.2967, 0.8707, 0.0, 0.8445, 0.1629, 0.8096, 0.1574, 0.8096, 0.1574, 0.8445, 0.1629, 0.8251, 0.2843, 0.7727, 0.278, 0.6323, 0.0003357, 0.6321, 0.1317, 0.4816, 0.122, 0.4818, 0.0, 0.4816, 0.122, 0.6321, 0.1317, 0.698, 0.2764, 0.4149, 0.2764, 0.7727, 0.278, 0.8251, 0.2843, 0.8542, 0.4465, 0.7555, 0.4347, 0.1101, 0.2967, 0.2606, 0.2967, 0.3269, 0.4444, 0.04381, 0.4444, 0.9532, 0.3205, 0.9023, 0.336, 0.8849, 0.1792, 0.9836, 0.168, 0.04381, 0.4444, 0.3269, 0.4444, 0.3707, 0.603, 0.0, 0.603, 0.7555, 0.4347, 0.8542, 0.4465, 0.8707, 0.6147, 0.7414, 0.5991, 0.4149, 0.2764, 0.698, 0.2764, 0.7414, 0.4399, 0.3707, 0.4399, 0.9836, 0.168, 0.8849, 0.1792, 0.8707, 0.01472, 1.0, 0.0, 0.3707, 0.4399, 0.5009, 0.4399, 0.5009, 0.8107, 0.3708, 0.8107])
me_plane.materials.append(mat_container)
me_plane.materials.append(mat_crate)
me_plane.materials.append(mat_floors)
me_plane.materials.append(mat_barrels)
me_plane.materials.append(mat_walls)
me_plane.use_remesh_fix_poles = True
me_plane.use_remesh_preserve_attributes = False
me_plane.update()

# ---- objects
ob_plane = bpy.data.objects.new('Plane', me_plane)

# ---- transforms, parenting, visibility, modifiers, constraints
ob_plane.location = (0.0, 0.0, 0.0)
ob_plane.scale = (1.04, 1.04, 1.0)
_m = ob_plane.modifiers.new('Mirror', 'MIRROR')
_m = ob_plane.modifiers.new('Auto Smooth', 'NODES')
_m.node_group = ng_auto_smooth
_gi = [s.identifier for s in ng_auto_smooth.interface.items_tree if s.item_type == 'SOCKET' and s.in_out == 'INPUT']
_m[_gi[1]] = 0.5236  # Angle

# ---- collection membership
col_collection.objects.link(ob_plane)

# ---- scene / render settings (as saved in the file)
scene.frame_start = 1; scene.frame_end = 250; scene.frame_set(1)
scene.render.engine = 'BLENDER_EEVEE_NEXT'
scene.cycles.use_denoising = False
scene.cycles.samples = 128
scene.cycles.sampling_pattern = 'TABULATED_SOBOL'
scene.cycles.use_adaptive_sampling = False
scene.cycles.use_light_tree = False
scene.view_settings.view_transform = 'Filmic'
bpy.context.view_layer.update()

# ---- added for rendering (the .blend has no active camera and no usable light): camera, sun
cam_auto = bpy.data.cameras.new('AutoCamera')
cam_auto.lens = 50.0
cam_auto.sensor_width = 36.0
cam_auto.clip_end = 1908.76
ob_auto_camera = bpy.data.objects.new('AutoCamera', cam_auto)
scene.collection.objects.link(ob_auto_camera)
ob_auto_camera.location = (108.761, -121.246, 98.2568)
ob_auto_camera.rotation_euler = (1.09748, -7.21219e-08, 0.694738)
scene.camera = ob_auto_camera
light_auto_sun = bpy.data.lights.new('AutoSun', 'SUN')
light_auto_sun.energy = 3.0
light_auto_sun.angle = 0.0523599
ob_auto_sun = bpy.data.objects.new('AutoSun', light_auto_sun)
scene.collection.objects.link(ob_auto_sun)
ob_auto_sun.rotation_euler = (0.872665, 0.174533, 0.523599)
bpy.context.view_layer.update()
